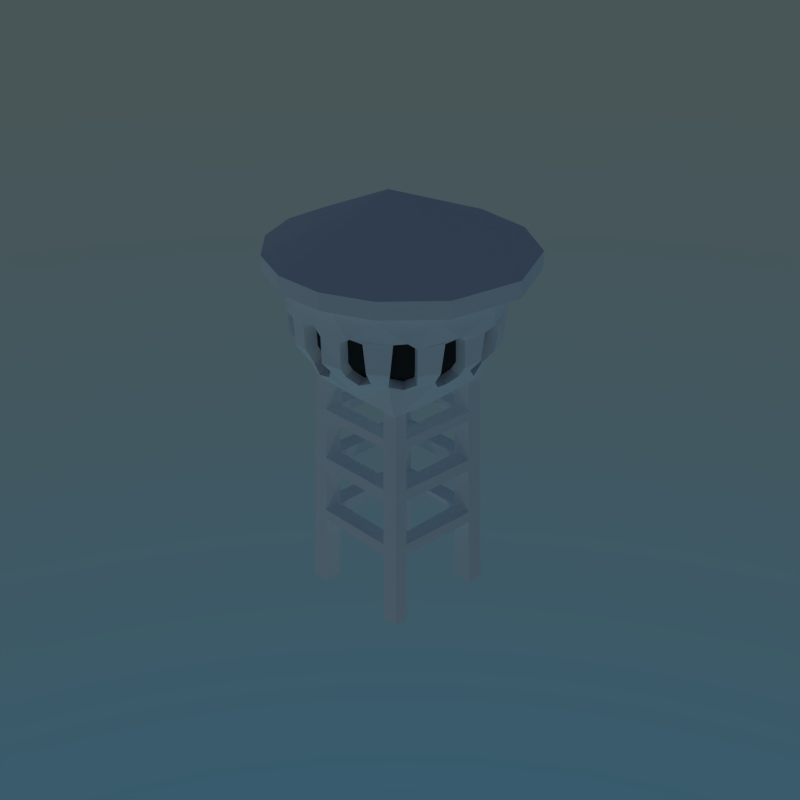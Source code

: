 # Source: wood_tower.blend  (saved by Blender 2.78.0; exported with 4.5.12 LTS)
import bpy
from mathutils import Matrix  # noqa: F401  (used for matrix-valued properties, if any)

bpy.ops.wm.read_factory_settings(use_empty=True)
scene = bpy.context.scene
scene.name = 'Glavna'

# ---- collections
col_collection_1 = bpy.data.collections.new('Collection 1'); scene.collection.children.link(col_collection_1)

# ---- materials (node trees are filled in below, after node groups)
mat_material_002 = bpy.data.materials.new('Material.002')
mat_material_002.alpha_threshold = 0.0
mat_material_002.use_transparent_shadow = False
mat_material_002.diffuse_color = (1.0, 1.0, 1.0, 1.0)
mat_material_002.specular_color = (1.0, 0.9126, 0.8993)
mat_material_002.roughness = 0.5
mat_material_002.specular_intensity = 0.0
mat_material = bpy.data.materials.new('Material')
mat_material.alpha_threshold = 0.0
mat_material.use_transparent_shadow = False
mat_material.diffuse_color = (0.03983, 0.03983, 0.03983, 1.0)
mat_material.roughness = 0.5
mat_material.specular_intensity = 0.0

# ---- material node trees

# ---- world
world_world = bpy.data.worlds.new('World'); scene.world = world_world
world_world.use_nodes = True; world_world.node_tree.nodes.clear()
_N = world_world.node_tree.nodes; _L = world_world.node_tree.links
n0 = _N.new('ShaderNodeOutputWorld'); n0.name = 'World Output'; n0.location = (300, 300)
n1 = _N.new('ShaderNodeBackground'); n1.name = 'Background'; n1.location = (10, 300)
n1.inputs[1].default_value = 0.5
n2 = _N.new('ShaderNodeTexSky'); n2.name = 'Sky Texture'; n2.location = (-180, 300)
n2.sky_type = 'HOSEK_WILKIE'
n2.sun_elevation = 1.571
_L.new(n1.outputs[0], n0.inputs[0])
_L.new(n2.outputs[0], n1.inputs[0])
n0.is_active_output = True
world_world.color = (0.05088, 0.05088, 0.05088)
world_world.use_sun_shadow = False
world_world.sun_shadow_jitter_overblur = 0.0
world_world.cycles.sampling_method = 'MANUAL'
world_world.cycles.sample_map_resolution = 256
world_world.light_settings.distance = 0.6

# ---- lights
light_point = bpy.data.lights.new('Point', 'POINT')
light_point.transmission_factor = 0.0
light_point.energy = 997.0
light_point.shadow_buffer_clip_start = 0.5
light_point.shadow_soft_size = 0.1
light_point.shadow_maximum_resolution = 0.006
light_point.use_absolute_resolution = True
light_point_001 = bpy.data.lights.new('Point.001', 'POINT')
light_point_001.transmission_factor = 0.0
light_point_001.energy = 997.0
light_point_001.shadow_buffer_clip_start = 0.5
light_point_001.shadow_soft_size = 0.1
light_point_001.shadow_maximum_resolution = 0.006
light_point_001.use_absolute_resolution = True
light_point_002 = bpy.data.lights.new('Point.002', 'POINT')
light_point_002.transmission_factor = 0.0
light_point_002.energy = 997.0
light_point_002.shadow_buffer_clip_start = 0.5
light_point_002.shadow_soft_size = 0.1
light_point_002.shadow_maximum_resolution = 0.006
light_point_002.use_absolute_resolution = True

# ---- meshes
me_plane_006 = bpy.data.meshes.new('Plane.006')
me_plane_006.from_pydata([(-1.809, -2.699, 7.727), (-0.9705, -2.562, 7.799), (1.11, -1.65, 7.703), (-1.745, -0.8277, 7.736), (0.1829, -2.073, 7.714), (-0.7155, -2.482, 7.795), (2.63, -0.9812, 7.768), (-2.14, 0.07473, 7.69), (-2.539, 1.0, 7.73), (-2.293, 1.078, 7.766), (-1.121, 1.659, 7.728), (1.017, 2.7, 7.806), (2.199, 0.01678, 7.658), (2.507, -0.6619, 7.731), (1.789, 0.912, 7.695), (1.122, 2.363, 7.785), (-0.2083, 2.112, 7.735), (-2.252, -2.108, 9.014), (-2.879, -0.6612, 8.797), (1.077, -2.963, 8.788), (-2.799, 0.7219, 8.761), (2.918, -1.273, 9.015), (-1.565, -3.266, 10.75), (-3.086, -2.105, 10.71), (-3.389, -1.047, 9.56), (-3.577, -0.5052, 10.77), (-3.542, -0.2282, 10.47), (-3.495, -0.9881, 10.6), (-2.92, 1.276, 9.016), (-0.586, -3.077, 9.088), (-3.062, -0.9908, 9.121), (2.109, -1.981, 8.77), (-0.5315, -3.606, 10.57), (-1.985, -2.962, 10.64), (-1.417, 2.754, 8.845), (0.8205, -3.072, 9.112), (-0.5876, -3.482, 9.573), (-3.538, -0.2029, 9.56), (-3.318, -0.1113, 9.161), (-1.533, 2.603, 8.947), (-0.09196, 2.984, 8.795), (0.2589, -3.156, 9.014), (2.879, 0.6612, 8.797), (1.644, -2.76, 9.165), (-2.925, 1.994, 9.562), (1.091, -3.453, 10.6), (-0.05749, -3.735, 10.71), (1.58, 2.546, 8.794), (0.9873, -3.375, 9.724), (0.2264, -3.572, 10.53), (-2.72, 2.483, 10.74), (-3.318, 1.272, 10.64), (-2.035, 2.378, 9.111), (1.548, -3.242, 10.78), (1.754, -3.085, 10.47), (-2.932, 2.101, 10.61), (2.252, 2.108, 9.014), (-3.264, 1.347, 9.59), (-0.2652, 3.509, 9.574), (2.448, -2.678, 10.5), (3.572, -0.8895, 10.74), (-2.445, 2.673, 10.51), (-0.8205, 3.072, 9.112), (-0.9863, 3.391, 9.642), (2.937, -2.104, 10.61), (2.035, -2.378, 9.111), (-3.572, 0.8895, 10.74), (-1.305, 3.479, 10.71), (-1.757, 3.194, 10.58), (-1.644, 2.76, 9.165), (3.319, -1.273, 10.64), (3.586, 0.8154, 10.73), (-1.012, 3.412, 10.46), (1.161, 2.982, 8.927), (3.538, 0.2029, 9.56), (3.265, -1.348, 9.581), (2.921, -1.99, 9.58), (3.611, 0.2874, 10.59), (0.05692, 3.737, 10.71), (1.566, 3.268, 10.75), (-0.2264, 3.572, 10.53), (0.5328, 3.61, 10.56), (0.586, 3.077, 9.088), (3.119, 1.774, 10.52), (3.383, 1.019, 10.48), (3.318, 0.1113, 9.161), (3.207, -0.441, 9.092), (3.578, -0.5756, 10.51), (3.082, 2.104, 10.71), (0.5879, 3.487, 9.567), (1.286, 3.281, 9.583), (2.583, 2.384, 9.566), (3.064, 0.9916, 9.121), (-0.3696, -3.624, 11.31), (-1.738, -3.196, 11.31), (-2.838, -2.278, 11.31), (-3.503, -1.008, 11.31), (-0.3081, 3.688, 11.31), (-3.632, 0.4199, 11.31), (-3.204, 1.788, 11.31), (1.058, -3.496, 11.31), (-2.01, 3.125, 11.31), (2.328, -2.83, 11.31), (3.247, -1.73, 11.31), (3.724, -0.002047, 11.31), (-2.557, -1.717, 8.752), (-1.555, -2.521, 8.794), (-3.088, -0.2857, 8.845), (-0.23, -2.867, 8.759), (-1.161, -2.982, 8.927), (1.417, -2.754, 8.845), (-2.706, -2.391, 10.63), (-2.542, 1.713, 9.022), (-2.813, -1.478, 9.116), (-1.317, -3.29, 10.48), (-3.119, -1.774, 10.52), (-3.085, -1.709, 9.56), (-2.109, 1.981, 8.77), (-1.077, 2.963, 8.788), (-2.596, -2.409, 9.56), (-3.573, 0.5755, 10.51), (-3.49, 0.5251, 9.56), (3.088, 0.2857, 8.845), (2.799, -0.7219, 8.761), (2.542, -1.719, 9.013), (-2.042, -2.888, 9.561), (-1.288, -3.28, 9.583), (-3.207, 0.441, 9.092), (-1.379, 2.724, 8.836), (-0.2589, 3.156, 9.014), (0.23, 2.867, 8.759), (-2.356, 2.63, 9.56), (0.4023, 3.031, 8.933), (2.557, 1.717, 8.752), (1.772, -3.068, 9.56), (0.2647, -3.517, 9.56), (-1.772, 3.068, 9.56), (2.72, -2.484, 10.74), (2.356, -2.63, 9.56), (1.317, 3.29, 10.48), (2.815, 1.479, 9.116), (3.387, 1.052, 9.555), (3.491, -0.5252, 9.56), (2.002, 2.982, 10.62), (2.736, 2.445, 10.55), (3.085, 1.709, 9.56), (2.043, 2.889, 9.56), (3.117, 2.06, 11.31), (1.467, 3.438, 11.31), (-1.965, -1.839, 9.103), (-2.512, -0.5762, 8.914), (0.9407, -2.585, 8.906), (-2.443, 0.6309, 8.883), (2.547, -1.11, 9.105), (-1.365, -2.849, 10.62), (-2.692, -1.836, 10.59), (-2.957, -0.9124, 9.58), (-3.122, -0.44, 10.64), (-3.091, -0.1982, 10.37), (-3.05, -0.8615, 10.49), (-2.548, 1.115, 9.106), (-0.511, -2.685, 9.169), (-2.672, -0.8638, 9.197), (1.841, -1.728, 8.891), (-0.4635, -3.146, 10.46), (-1.732, -2.584, 10.52), (-1.237, 2.405, 8.956), (0.7164, -2.681, 9.189), (-0.5124, -3.038, 9.592), (-3.087, -0.1762, 9.58), (-2.896, -0.09624, 9.232), (0.2263, -2.753, 9.103), (2.513, 0.578, 8.914), (1.435, -2.408, 9.236), (-2.552, 1.741, 9.582), (0.953, -3.012, 10.49), (-0.04978, -3.259, 10.59), (1.379, 2.223, 8.911), (0.8621, -2.945, 9.723), (0.198, -3.117, 10.42), (-2.373, 2.168, 10.61), (-2.895, 1.111, 10.52), (-1.776, 2.076, 9.189), (1.352, -2.829, 10.65), (1.531, -2.692, 10.38), (-2.558, 1.835, 10.5), (1.966, 1.841, 9.103), (-2.848, 1.177, 9.606), (-0.2311, 3.063, 9.592), (2.137, -2.336, 10.4), (3.118, -0.7754, 10.61), (-2.134, 2.334, 10.41), (-0.7157, 2.682, 9.189), (-0.8604, 2.96, 9.652), (2.563, -1.835, 10.5), (1.777, -2.074, 9.189), (-3.117, 0.7772, 10.61), (-1.139, 3.037, 10.58), (-1.533, 2.789, 10.47), (-1.434, 2.41, 9.236), (2.897, -1.11, 10.52), (3.13, 0.7126, 10.6), (-0.8831, 2.979, 10.37), (1.014, 2.603, 9.028), (3.088, 0.178, 9.58), (2.85, -1.176, 9.599), (2.55, -1.736, 9.598), (3.152, 0.2517, 10.48), (0.05007, 3.262, 10.59), (-0.1972, 3.118, 10.42), (0.4653, 3.152, 10.46), (0.5118, 2.686, 9.169), (2.722, 1.549, 10.41), (2.953, 0.8904, 10.38), (2.896, 0.09803, 9.232), (2.8, -0.384, 9.172), (3.123, -0.5014, 10.41), (2.691, 1.837, 10.59), (0.5134, 3.044, 9.586), (1.122, 2.864, 9.6), (2.254, 2.082, 9.586), (2.674, 0.8663, 9.197), (-2.231, -1.497, 8.875), (-1.357, -2.199, 8.912), (-2.695, -0.2485, 8.956), (-0.2004, -2.501, 8.881), (-1.013, -2.601, 9.028), (1.237, -2.403, 8.956), (-2.361, -2.086, 10.51), (-2.218, 1.495, 9.111), (-2.455, -1.289, 9.192), (-1.149, -2.871, 10.38), (-2.722, -1.547, 10.41), (-2.692, -1.491, 9.58), (-1.84, 1.729, 8.891), (-0.9399, 2.587, 8.906), (-2.265, -2.102, 9.58), (-3.118, 0.5032, 10.41), (-3.046, 0.4591, 9.58), (2.696, 0.2503, 8.956), (2.444, -0.6291, 8.883), (2.219, -1.5, 9.103), (-1.782, -2.519, 9.581), (-1.123, -2.861, 9.6), (-2.799, 0.3858, 9.172), (-0.2255, 2.755, 9.103), (0.2011, 2.503, 8.881), (-2.056, 2.296, 9.58), (2.232, 1.499, 8.875), (1.547, -2.677, 9.58), (0.2314, -3.069, 9.58), (-1.546, 2.678, 9.58), (2.374, -2.167, 10.61), (2.057, -2.295, 9.58), (1.15, 2.872, 10.38), (2.458, 1.292, 9.192), (2.956, 0.9191, 9.576), (3.047, -0.4574, 9.58), (1.748, 2.604, 10.51), (2.388, 2.135, 10.45), (2.693, 1.493, 9.58), (1.783, 2.522, 9.58), (0.4312, 2.212, 7.667), (-2.009, 1.118, 7.705), (-2.227, 0.4765, 7.666), (2.001, -1.041, 7.703), (-0.4748, -2.258, 7.663), (-1.1, -1.942, 7.66), (2.194, -0.4733, 7.668), (1.085, 1.98, 7.66), (-0.3885, -3.624, 11.85), (-1.757, -3.196, 11.85), (-2.857, -2.278, 11.85), (-3.522, -1.008, 11.85), (-0.3271, 3.688, 11.85), (-3.651, 0.4199, 11.85), (-3.223, 1.788, 11.85), (1.039, -3.496, 11.85), (-2.029, 3.125, 11.85), (2.309, -2.83, 11.85), (3.228, -1.73, 11.85), (3.705, -0.002047, 11.85), (3.098, 2.06, 11.85), (1.448, 3.438, 11.85), (-0.428, -4.364, 11.85), (-2.097, -3.843, 11.85), (-3.44, -2.722, 11.85), (-4.251, -1.172, 11.85), (-0.353, 4.557, 11.85), (-4.408, 0.5696, 11.85), (-3.887, 2.239, 11.85), (1.314, -4.208, 11.85), (-2.429, 3.87, 11.85), (2.863, -3.396, 11.85), (3.984, -2.053, 11.85), (4.566, 0.05478, 11.85), (3.826, 2.571, 11.85), (1.813, 4.252, 11.85), (-0.4486, -4.364, 12.43), (-2.118, -3.843, 12.43), (-3.461, -2.722, 12.43), (-4.272, -1.172, 12.43), (-0.3736, 4.557, 12.43), (-4.429, 0.5696, 12.43), (-3.907, 2.239, 12.43), (1.293, -4.208, 12.43), (-2.45, 3.87, 12.43), (2.843, -3.396, 12.43), (3.964, -2.053, 12.43), (4.546, 0.05478, 12.43), (3.806, 2.571, 12.43), (1.792, 4.252, 12.43), (-0.2924, -0.2603, 14.22), (-0.2924, -0.2603, 14.22), (-0.2924, -0.2603, 14.22), (-0.2924, -0.2603, 14.22), (-0.2924, -0.2603, 14.22), (-0.2924, -0.2603, 14.22), (-0.2924, -0.2603, 14.22), (-0.2924, -0.2603, 14.22), (-0.2924, -0.2603, 14.22), (-0.2924, -0.2603, 14.22), (-0.2924, -0.2603, 14.22), (-0.2924, -0.2603, 14.22), (-0.2924, -0.2603, 14.22), (-0.2924, -0.2603, 14.22), (-0.9421, -2.636, 6.604), (-0.4233, -2.388, 6.622), (2.63, -0.9168, 6.729), (-2.327, 0.4726, 6.555), (-2.595, 1.017, 6.545), (0.4665, 2.42, 6.653), (2.415, -0.483, 6.721), (1.002, 2.675, 6.672), (0.6873, 1.862, 6.661), (-2.118, 1.258, 6.562), (-1.834, 0.6793, 6.572), (2.164, -1.179, 6.713), (-0.6418, -1.824, 6.614), (-1.227, -2.104, 6.594), (1.911, -0.6686, 6.704), (1.282, 2.146, 6.682), (-0.9246, -2.479, 7.786), (-0.4149, -2.236, 7.804), (2.547, -0.8947, 7.842), (-2.285, 0.3989, 7.81), (-2.548, 0.9337, 7.801), (0.4207, 2.383, 7.767), (2.335, -0.4686, 7.835), (0.9471, 2.634, 7.786), (0.6377, 1.835, 7.775), (-2.08, 1.17, 7.818), (-1.8, 0.6019, 7.827), (2.089, -1.152, 7.826), (-0.6295, -1.682, 7.797), (-1.205, -1.956, 7.777), (1.84, -0.6509, 7.817), (1.222, 2.114, 7.796), (-0.9314, -2.642, 6.234), (-0.4113, -2.394, 6.253), (2.649, -0.9189, 6.36), (-2.32, 0.4736, 6.186), (-2.588, 1.019, 6.176), (0.4804, 2.425, 6.284), (2.433, -0.4841, 6.352), (1.017, 2.681, 6.303), (0.7018, 1.867, 6.292), (-2.11, 1.261, 6.193), (-1.825, 0.6808, 6.203), (2.182, -1.181, 6.344), (-0.6303, -1.828, 6.245), (-1.217, -2.108, 6.224), (1.928, -0.6702, 6.335), (1.298, 2.151, 6.313), (-0.9002, -2.702, 4.718), (-0.3684, -2.448, 4.737), (2.762, -0.9401, 4.847), (-2.32, 0.4839, 4.668), (-2.594, 1.042, 4.659), (0.5436, 2.48, 4.769), (2.541, -0.4955, 4.839), (1.093, 2.742, 4.788), (0.7699, 1.908, 4.777), (-2.106, 1.289, 4.676), (-1.814, 0.6957, 4.686), (2.284, -1.209, 4.83), (-0.5923, -1.87, 4.729), (-1.192, -2.157, 4.708), (2.024, -0.6858, 4.821), (1.379, 2.199, 4.798), (-0.8844, -2.702, 4.27), (-0.3527, -2.448, 4.289), (2.777, -0.9401, 4.399), (-2.304, 0.4839, 4.22), (-2.579, 1.042, 4.211), (0.5593, 2.48, 4.321), (2.556, -0.4955, 4.391), (1.109, 2.742, 4.34), (0.7856, 1.908, 4.329), (-2.09, 1.289, 4.228), (-1.798, 0.6957, 4.238), (2.299, -1.209, 4.382), (-0.5766, -1.87, 4.281), (-1.177, -2.157, 4.26), (2.04, -0.6858, 4.373), (1.395, 2.199, 4.35), (-0.8486, -2.766, 2.577), (-0.3042, -2.507, 2.596), (2.9, -0.9629, 2.709), (-2.302, 0.4948, 2.526), (-2.583, 1.066, 2.516), (0.6294, 2.538, 2.629), (2.674, -0.5078, 2.701), (1.192, 2.806, 2.649), (0.8611, 1.953, 2.637), (-2.083, 1.319, 2.534), (-1.784, 0.7117, 2.544), (2.411, -1.238, 2.692), (-0.5334, -1.915, 2.588), (-1.148, -2.208, 2.567), (2.145, -0.7026, 2.682), (1.485, 2.25, 2.659), (-0.8336, -2.766, 2.15), (-0.2892, -2.507, 2.169), (2.915, -0.9629, 2.282), (-2.287, 0.4948, 2.099), (-2.568, 1.066, 2.089), (0.6444, 2.538, 2.202), (2.689, -0.5078, 2.274), (1.207, 2.806, 2.222), (0.8761, 1.953, 2.21), (-2.068, 1.319, 2.107), (-1.769, 0.7117, 2.117), (2.426, -1.238, 2.265), (-0.5184, -1.915, 2.161), (-1.133, -2.208, 2.14), (2.16, -0.7026, 2.255), (1.5, 2.25, 2.232), (-0.7832, -2.882, -0.4878), (-0.2162, -2.612, -0.4679), (3.121, -1.004, -0.3507), (-2.297, 0.5145, -0.541), (-2.589, 1.109, -0.5512), (0.756, 2.642, -0.4338), (2.885, -0.5297, -0.359), (1.342, 2.922, -0.4132), (0.9973, 2.033, -0.4253), (-2.068, 1.372, -0.5329), (-1.758, 0.7404, -0.522), (2.611, -1.29, -0.3686), (-0.455, -1.995, -0.4763), (-1.095, -2.3, -0.4988), (2.334, -0.7325, -0.3783), (1.647, 2.343, -0.4025)], [(132, 40), (128, 39)], [(1, 109, 5), (3, 17, 1), (109, 108, 5), (8, 18, 7), (17, 106, 1), (105, 3, 7), (9, 20, 8), (109, 29, 108), (18, 8, 107), (10, 28, 9), (2, 21, 6), (30, 113, 18), (38, 20, 127), (10, 117, 28), (6, 123, 13), (126, 114, 32), (114, 22, 32), (24, 115, 116), (13, 42, 12), (119, 33, 125), (73, 130, 11), (21, 2, 31), (109, 126, 29), (121, 120, 37), (15, 73, 11), (14, 56, 15), (73, 82, 130), (85, 123, 86), (56, 47, 15), (140, 42, 92), (54, 59, 138), (135, 49, 45), (112, 57, 28), (135, 48, 35), (136, 61, 131), (49, 46, 45), (55, 51, 57), (76, 75, 21), (58, 80, 72), (142, 87, 77), (58, 63, 62), (112, 44, 57), (80, 78, 72), (90, 139, 89), (141, 84, 83), (139, 79, 81), (73, 90, 82), (141, 83, 145), (76, 70, 75), (144, 143, 146), (84, 71, 83), (147, 148, 101), (95, 100, 96), (98, 100, 99), (147, 103, 104), (108, 4, 5), (3, 105, 17), (113, 105, 7), (113, 7, 18), (1, 106, 109), (125, 17, 119), (38, 107, 8), (19, 2, 4), (8, 20, 38), (4, 41, 35), (108, 41, 4), (118, 10, 16), (20, 9, 28), (28, 117, 112), (43, 31, 2), (19, 110, 2), (43, 2, 110), (35, 19, 4), (27, 115, 24), (117, 10, 69), (111, 33, 119), (126, 32, 36), (130, 16, 11), (29, 126, 36), (115, 27, 25), (120, 25, 26), (117, 69, 52), (118, 34, 10), (69, 10, 34), (62, 118, 16), (123, 6, 21), (21, 31, 124), (31, 43, 65), (120, 26, 37), (16, 129, 62), (130, 129, 16), (85, 122, 13), (122, 42, 13), (13, 123, 85), (15, 47, 73), (14, 133, 56), (133, 12, 140), (12, 133, 14), (12, 42, 140), (54, 138, 134), (35, 41, 135), (135, 45, 48), (146, 56, 47), (50, 51, 55), (68, 61, 136), (76, 21, 124), (53, 59, 54), (67, 61, 68), (55, 57, 44), (58, 72, 63), (62, 129, 58), (142, 77, 74), (137, 70, 64), (139, 81, 89), (87, 71, 77), (72, 78, 67), (64, 70, 76), (69, 131, 52), (88, 143, 144), (82, 90, 89), (144, 146, 91), (93, 100, 94), (101, 99, 100), (100, 102, 147), (148, 97, 101), (101, 100, 147), (95, 94, 100), (98, 96, 100), (102, 103, 147), (142, 85, 86), (92, 145, 140), (38, 121, 37), (116, 30, 24), (138, 43, 134), (116, 232, 233), (70, 190, 200), (117, 182, 234), (112, 174, 44), (129, 188, 58), (114, 154, 22), (64, 252, 137), (31, 195, 163), (111, 155, 23), (75, 200, 205), (110, 173, 43), (27, 157, 25), (74, 207, 204), (124, 206, 76), (36, 164, 168), (26, 157, 158), (109, 243, 126), (24, 159, 27), (76, 194, 64), (29, 168, 161), (115, 155, 232), (31, 241, 124), (32, 176, 164), (121, 237, 120), (81, 208, 210), (80, 208, 78), (57, 181, 187), (42, 239, 172), (34, 199, 69), (131, 191, 247), (142, 216, 87), (62, 235, 118), (135, 179, 49), (35, 178, 167), (123, 153, 240), (17, 222, 149), (49, 176, 46), (120, 196, 66), (44, 185, 55), (28, 187, 160), (130, 245, 129), (61, 180, 191), (108, 161, 225), (33, 154, 165), (85, 204, 214), (130, 211, 246), (126, 231, 114), (106, 226, 109), (73, 219, 90), (86, 257, 142), (133, 255, 248), (106, 242, 223), (47, 261, 146), (92, 256, 141), (51, 196, 181), (21, 205, 153), (18, 224, 150), (140, 260, 255), (59, 252, 189), (145, 212, 260), (69, 251, 136), (56, 248, 186), (77, 201, 207), (52, 247, 182), (144, 217, 88), (127, 238, 121), (141, 213, 84), (38, 169, 170), (42, 221, 92), (84, 201, 71), (108, 171, 41), (45, 183, 175), (113, 233, 230), (123, 215, 86), (47, 203, 73), (105, 230, 222), (30, 156, 24), (122, 214, 239), (18, 162, 30), (43, 249, 134), (134, 184, 54), (65, 253, 195), (138, 189, 253), (20, 244, 127), (48, 175, 178), (20, 160, 152), (90, 254, 139), (117, 229, 112), (107, 170, 224), (91, 259, 144), (55, 180, 50), (35, 151, 19), (82, 218, 211), (62, 193, 192), (136, 198, 68), (146, 258, 261), (110, 151, 227), (58, 209, 80), (56, 220, 186), (119, 228, 111), (83, 217, 212), (54, 183, 53), (125, 165, 242), (87, 190, 60), (41, 250, 135), (17, 236, 119), (68, 197, 67), (37, 158, 169), (72, 197, 202), (63, 202, 193), (89, 210, 218), (34, 235, 166), (232, 228, 236), (179, 250, 168), (242, 231, 243), (158, 159, 156), (181, 237, 187), (247, 174, 182), (178, 249, 167), (253, 206, 195), (213, 256, 204), (216, 257, 205), (218, 209, 188), (260, 220, 255), (192, 193, 199), (261, 258, 254), (3, 264, 7), (2, 266, 4), (14, 268, 12), (263, 262, 10), (268, 262, 264), (125, 106, 17), (146, 91, 56), (69, 136, 131), (142, 74, 85), (92, 141, 145), (38, 127, 121), (116, 113, 30), (138, 65, 43), (116, 115, 232), (70, 60, 190), (117, 52, 182), (112, 229, 174), (129, 245, 188), (114, 231, 154), (64, 194, 252), (31, 65, 195), (111, 228, 155), (75, 70, 200), (110, 227, 173), (27, 159, 157), (74, 77, 207), (124, 241, 206), (36, 32, 164), (26, 25, 157), (109, 226, 243), (24, 156, 159), (76, 206, 194), (29, 36, 168), (115, 23, 155), (31, 163, 241), (32, 46, 176), (121, 238, 237), (81, 78, 208), (80, 209, 208), (57, 51, 181), (42, 122, 239), (34, 166, 199), (131, 61, 191), (142, 257, 216), (62, 192, 235), (135, 250, 179), (35, 48, 178), (123, 21, 153), (17, 105, 222), (49, 179, 176), (120, 237, 196), (44, 174, 185), (28, 57, 187), (130, 246, 245), (61, 50, 180), (108, 29, 161), (33, 22, 154), (85, 74, 204), (130, 82, 211), (126, 243, 231), (106, 223, 226), (73, 203, 219), (86, 215, 257), (133, 140, 255), (106, 125, 242), (47, 177, 261), (92, 221, 256), (51, 66, 196), (21, 75, 205), (18, 107, 224), (140, 145, 260), (59, 137, 252), (145, 83, 212), (69, 199, 251), (56, 133, 248), (77, 71, 201), (52, 131, 247), (144, 259, 217), (127, 244, 238), (141, 256, 213), (38, 37, 169), (42, 172, 221), (84, 213, 201), (108, 225, 171), (45, 53, 183), (113, 116, 233), (123, 240, 215), (47, 177, 203), (105, 113, 230), (30, 162, 156), (122, 85, 214), (18, 150, 162), (43, 173, 249), (134, 249, 184), (65, 138, 253), (138, 59, 189), (20, 152, 244), (48, 45, 175), (20, 28, 160), (90, 219, 254), (117, 234, 229), (107, 38, 170), (91, 220, 259), (55, 185, 180), (35, 167, 151), (82, 89, 218), (62, 63, 193), (136, 251, 198), (146, 143, 258), (110, 19, 151), (58, 188, 209), (56, 91, 220), (119, 236, 228), (83, 88, 217), (54, 184, 183), (125, 33, 165), (87, 216, 190), (41, 171, 250), (17, 149, 236), (68, 198, 197), (37, 26, 158), (72, 67, 197), (63, 72, 202), (89, 81, 210), (34, 118, 235), (236, 149, 230), (222, 230, 149), (233, 232, 236), (155, 228, 232), (236, 230, 233), (225, 161, 171), (168, 164, 179), (176, 179, 164), (250, 171, 161), (161, 168, 250), (226, 223, 242), (242, 165, 231), (154, 231, 165), (243, 226, 242), (162, 150, 224), (224, 170, 162), (169, 158, 156), (157, 159, 158), (156, 162, 169), (170, 169, 162), (244, 152, 160), (160, 187, 244), (181, 196, 237), (237, 238, 187), (244, 187, 238), (229, 234, 182), (247, 191, 174), (229, 182, 174), (185, 174, 191), (191, 180, 185), (151, 173, 227), (178, 175, 184), (183, 184, 175), (249, 173, 167), (151, 167, 173), (178, 184, 249), (241, 163, 195), (253, 189, 206), (241, 195, 206), (194, 206, 189), (189, 252, 194), (172, 239, 221), (204, 207, 213), (239, 214, 221), (256, 221, 204), (201, 213, 207), (214, 204, 221), (240, 153, 215), (205, 200, 216), (190, 216, 200), (257, 215, 205), (153, 205, 215), (188, 245, 211), (246, 211, 245), (218, 210, 209), (208, 209, 210), (188, 211, 218), (186, 248, 255), (260, 212, 220), (186, 255, 220), (259, 220, 212), (212, 217, 259), (197, 198, 202), (251, 199, 193), (166, 235, 199), (193, 202, 251), (235, 192, 199), (198, 251, 202), (219, 203, 261), (177, 261, 203), (254, 219, 261), (8, 7, 264), (3, 1, 267), (267, 264, 3), (5, 4, 266), (2, 6, 265), (265, 266, 2), (13, 12, 268), (14, 15, 269), (269, 268, 14), (16, 10, 262), (9, 263, 10), (262, 11, 16), (264, 267, 266), (266, 265, 268), (268, 269, 262), (262, 263, 264), (264, 266, 268), (95, 115, 23), (25, 96, 98), (98, 25, 120), (50, 101, 99), (97, 101, 67), (148, 81, 79), (79, 254, 258), (147, 148, 143), (71, 147, 83), (60, 104, 87), (102, 137, 59), (100, 53, 45), (33, 22, 94), (95, 96, 115), (25, 115, 96), (120, 66, 98), (99, 98, 66), (66, 51, 99), (50, 61, 101), (67, 101, 61), (99, 51, 50), (67, 78, 97), (81, 97, 78), (148, 97, 81), (258, 143, 79), (79, 139, 254), (79, 143, 148), (88, 147, 143), (88, 83, 147), (71, 104, 147), (60, 70, 103), (103, 104, 60), (71, 87, 104), (59, 53, 102), (102, 103, 137), (53, 100, 102), (103, 70, 137), (45, 46, 100), (93, 100, 46), (94, 95, 33), (23, 111, 95), (22, 32, 93), (111, 33, 95), (93, 94, 22), (32, 46, 93), (101, 97, 274, 278), (98, 96, 273, 275), (95, 94, 271, 272), (102, 100, 277, 279), (96, 95, 272, 273), (104, 103, 280, 281), (103, 102, 279, 280), (94, 93, 270, 271), (147, 104, 281, 282), (100, 93, 270, 277), (148, 147, 282, 283), (98, 99, 276, 275), (97, 148, 283, 274), (99, 101, 278, 276), (272, 271, 285, 286), (283, 282, 296, 297), (273, 272, 286, 287), (274, 283, 297, 288), (275, 276, 290, 289), (278, 274, 288, 292), (276, 278, 292, 290), (281, 280, 294, 295), (275, 273, 287, 289), (271, 270, 284, 285), (279, 277, 291, 293), (277, 270, 284, 291), (280, 279, 293, 294), (282, 281, 295, 296), (288, 297, 311, 302), (289, 290, 304, 303), (292, 288, 302, 306), (290, 292, 306, 304), (295, 294, 308, 309), (289, 287, 301, 303), (285, 284, 298, 299), (293, 291, 305, 307), (291, 284, 298, 305), (294, 293, 307, 308), (296, 295, 309, 310), (286, 285, 299, 300), (297, 296, 310, 311), (287, 286, 300, 301), (306, 304, 316, 317), (312, 325, 318, 319, 320, 322, 321, 323, 324, 317, 316, 315, 314, 313), (308, 309, 322, 320), (303, 301, 314, 315), (299, 298, 325, 312), (305, 307, 319, 318), (298, 305, 318, 325), (307, 308, 320, 319), (309, 310, 321, 322), (300, 299, 312, 313), (310, 311, 323, 321), (301, 300, 313, 314), (311, 302, 324, 323), (304, 303, 315, 316), (302, 306, 317, 324), (15, 11, 262, 269), (13, 268, 265, 6), (1, 5, 266, 267), (8, 264, 263, 9), (340, 337, 353, 356), (338, 327, 343, 354), (327, 326, 342, 343), (341, 334, 350, 357), (340, 332, 348, 356), (332, 328, 344, 348), (336, 329, 345, 352), (330, 329, 345, 346), (334, 331, 347, 350), (333, 331, 347, 349), (330, 335, 351, 346), (326, 339, 355, 342), (336, 335, 351, 352), (328, 337, 353, 344), (339, 338, 354, 355), (333, 341, 357, 349), (359, 369, 372, 370), (327, 337, 369, 359), (326, 327, 359, 358), (364, 373, 366, 372), (332, 341, 373, 364), (328, 332, 364, 360), (361, 371, 370, 368), (329, 330, 362, 361), (363, 367, 368, 366), (331, 333, 365, 363), (335, 330, 362, 367), (339, 326, 358, 371), (331, 335, 367, 363), (337, 328, 360, 369), (329, 339, 371, 361), (341, 333, 365, 373), (363, 365, 381, 379), (367, 362, 378, 383), (371, 358, 374, 387), (367, 368, 384, 383), (369, 360, 376, 385), (370, 371, 387, 386), (373, 365, 381, 389), (369, 372, 388, 385), (359, 370, 386, 375), (358, 359, 375, 374), (366, 373, 389, 382), (364, 372, 388, 380), (360, 364, 380, 376), (361, 368, 384, 377), (361, 362, 378, 377), (363, 366, 382, 379), (396, 405, 398, 404), (376, 380, 396, 392), (393, 403, 402, 400), (377, 378, 394, 393), (395, 399, 400, 398), (379, 381, 397, 395), (383, 378, 394, 399), (387, 374, 390, 403), (379, 383, 399, 395), (385, 376, 392, 401), (377, 387, 403, 393), (389, 381, 397, 405), (391, 401, 404, 402), (375, 385, 401, 391), (374, 375, 391, 390), (380, 389, 405, 396), (402, 403, 419, 418), (405, 397, 413, 421), (401, 404, 420, 417), (391, 402, 418, 407), (390, 391, 407, 406), (398, 405, 421, 414), (396, 404, 420, 412), (392, 396, 412, 408), (393, 400, 416, 409), (393, 394, 410, 409), (395, 398, 414, 411), (395, 397, 413, 411), (399, 394, 410, 415), (403, 390, 406, 419), (399, 400, 416, 415), (401, 392, 408, 417), (415, 410, 426, 431), (419, 406, 422, 435), (427, 431, 432, 430), (417, 408, 424, 433), (425, 435, 434, 432), (421, 413, 429, 437), (423, 433, 436, 434), (407, 417, 433, 423), (406, 407, 423, 422), (428, 437, 430, 436), (412, 421, 437, 428), (408, 412, 428, 424), (409, 419, 435, 425), (409, 410, 426, 425), (411, 415, 431, 427), (411, 413, 429, 427), (424, 428, 444, 440), (425, 432, 448, 441), (425, 426, 442, 441), (427, 430, 446, 443), (427, 429, 445, 443), (431, 426, 442, 447), (435, 422, 438, 451), (431, 432, 448, 447), (433, 424, 440, 449), (434, 435, 451, 450), (437, 429, 445, 453), (433, 436, 452, 449), (423, 434, 450, 439), (422, 423, 439, 438), (430, 437, 453, 446), (428, 436, 452, 444), (372, 366, 334, 340), (340, 334, 341, 332), (366, 368, 336, 334), (334, 336, 335, 331), (368, 370, 338, 336), (336, 338, 339, 329), (370, 372, 340, 338), (338, 340, 337, 327), (402, 404, 388, 386), (386, 388, 385, 375), (404, 398, 382, 388), (388, 382, 389, 380), (398, 400, 384, 382), (382, 384, 383, 379), (400, 402, 386, 384), (384, 386, 387, 377), (432, 434, 418, 416), (416, 418, 419, 409), (434, 436, 420, 418), (418, 420, 417, 407), (436, 430, 414, 420), (420, 414, 421, 412), (430, 432, 416, 414), (414, 416, 415, 411)])
me_plane_006.polygons.foreach_set('material_index', [0, 0, 0, 0, 0, 0, 0, 0, 0, 0, 0, 0, 0, 0, 0, 0, 0, 0, 0, 0, 0, 0, 0, 0, 0, 0, 0, 0, 0, 0, 0, 0, 0, 0, 0, 0, 0, 0, 0, 0, 0, 0, 0, 0, 0, 0, 0, 0, 0, 0, 0, 0, 0, 0, 0, 0, 0, 0, 0, 0, 0, 0, 0, 0, 0, 0, 0, 0, 0, 0, 0, 0, 0, 0, 0, 0, 0, 0, 0, 0, 0, 0, 0, 0, 0, 0, 0, 0, 0, 0, 0, 0, 0, 0, 0, 0, 0, 0, 0, 0, 0, 0, 0, 0, 0, 0, 0, 0, 0, 0, 0, 0, 0, 0, 0, 0, 0, 0, 0, 0, 0, 0, 0, 0, 0, 0, 0, 0, 0, 0, 0, 0, 0, 0, 0, 0, 0, 0, 0, 0, 0, 0, 0, 0, 0, 0, 0, 0, 0, 0, 0, 0, 0, 0, 0, 0, 0, 0, 0, 0, 0, 0, 0, 0, 0, 0, 0, 0, 0, 0, 0, 0, 0, 0, 0, 0, 0, 0, 0, 0, 0, 0, 0, 0, 0, 0, 0, 0, 0, 0, 0, 0, 0, 0, 0, 0, 0, 0, 0, 0, 0, 0, 0, 0, 0, 0, 0, 0, 0, 0, 0, 0, 0, 0, 0, 0, 0, 0, 0, 0, 0, 0, 0, 0, 0, 0, 0, 0, 0, 0, 0, 0, 0, 0, 0, 0, 0, 0, 0, 0, 0, 0, 0, 0, 0, 0, 1, 1, 1, 1, 1, 1, 1, 1, 1, 1, 1, 1, 1, 1, 0, 0, 0, 0, 0, 0, 0, 0, 0, 0, 0, 0, 0, 0, 0, 0, 0, 0, 0, 0, 0, 0, 0, 0, 0, 0, 0, 0, 0, 0, 0, 0, 0, 0, 0, 0, 0, 0, 0, 0, 0, 0, 0, 0, 0, 0, 0, 0, 0, 0, 0, 0, 0, 0, 0, 0, 0, 0, 0, 0, 0, 0, 0, 0, 0, 0, 0, 0, 0, 0, 0, 0, 0, 0, 0, 0, 0, 0, 0, 0, 0, 0, 0, 0, 0, 0, 0, 0, 0, 0, 0, 0, 0, 0, 0, 0, 0, 0, 0, 0, 0, 0, 0, 0, 0, 0, 0, 0, 0, 0, 0, 0, 0, 0, 0, 0, 0, 0, 0, 0, 0, 0, 0, 0, 0, 1, 1, 1, 1, 1, 1, 1, 1, 1, 1, 1, 1, 1, 1, 1, 1, 1, 1, 1, 1, 1, 1, 1, 1, 1, 1, 1, 1, 1, 1, 1, 1, 1, 1, 1, 1, 1, 1, 1, 1, 1, 1, 1, 1, 1, 1, 1, 1, 1, 1, 1, 1, 1, 1, 1, 1, 1, 1, 1, 1, 1, 1, 1, 1, 1, 1, 1, 1, 1, 1, 1, 0, 0, 0, 0, 0, 0, 0, 0, 0, 0, 0, 0, 0, 0, 0, 0, 0, 0, 0, 0, 0, 0, 0, 0, 0, 0, 0, 0, 0, 0, 0, 0, 0, 0, 0, 0, 0, 0, 0, 0, 0, 0, 0, 0, 0, 0, 0, 0, 0, 0, 0, 0, 0, 0, 0, 0, 0, 0, 0, 0, 0, 0, 0, 0, 0, 0, 0, 0, 0, 0, 0, 0, 0, 0, 0, 0, 0, 0, 0, 0, 0, 0, 0, 0, 0, 0, 0, 0, 0, 0, 0, 0, 0, 0, 0, 0, 0, 0, 0, 0, 0, 0, 0, 0, 0, 0, 0, 0, 0, 0, 0, 0, 0, 0, 0, 0, 0, 0, 0, 0, 0, 0, 0, 0, 0, 0, 0, 0, 0, 0, 0, 0, 0, 0, 0, 0, 0, 0, 0, 0, 0, 0, 0, 0, 0, 0, 0, 0, 0, 0, 0, 0, 0, 0, 0, 0, 0, 0, 0, 0, 0, 0, 0, 0, 0, 0, 0, 0, 0, 0, 0, 0, 0, 0, 0, 0, 0, 0, 0, 0, 0, 0, 0, 0, 0, 0, 0, 0, 0, 0, 0, 0, 0, 0, 0, 0, 0, 0, 0, 0, 0, 0, 0, 0, 0, 0, 0, 0, 0, 0, 0, 0, 0, 0, 0, 0, 0, 0, 0, 0, 0, 0, 0, 0, 0, 0, 0, 0, 0, 0, 0, 0, 0, 0, 0, 0, 0, 0, 0, 0, 0, 0, 0, 0, 0, 0, 0, 0, 0, 0, 0, 0, 0, 0, 0, 0, 0, 0, 0])
_uv = me_plane_006.uv_layers.new(name='UVMap')
_uv.uv.foreach_set('vector', [0.8105, 0.593, 0.8435, 0.6859, 0.8815, 0.5942, 0.7402, 0.5931, 0.7791, 0.6926, 0.8105, 0.593, 0.8435, 0.6859, 0.8854, 0.6731, 0.8815, 0.5942, 0.6415, 0.5938, 0.7032, 0.676, 0.6844, 0.5892, 0.7791, 0.6926, 0.8173, 0.6758, 0.8105, 0.593, 0.7559, 0.6726, 0.7402, 0.5931, 0.6844, 0.5892, 0.5984, 0.598, 0.6344, 0.6732, 0.6415, 0.5938, 0.8435, 0.6859, 0.8698, 0.6983, 0.8854, 0.6731, 0.7032, 0.676, 0.6415, 0.5938, 0.684, 0.6797, 0.5285, 0.5932, 0.6114, 0.6928, 0.5984, 0.598, 0.07612, 0.5932, 0.1591, 0.6927, 0.1461, 0.598, 0.7158, 0.7008, 0.7404, 0.7004, 0.7032, 0.676, 0.6756, 0.7038, 0.6344, 0.6732, 0.6511, 0.6986, 0.5285, 0.5932, 0.5622, 0.674, 0.6114, 0.6928, 0.1461, 0.598, 0.182, 0.6732, 0.1891, 0.5938, 0.8431, 0.7361, 0.8421, 0.8045, 0.8759, 0.8115, 0.8421, 0.8045, 0.8326, 0.8254, 0.8759, 0.8115, 0.7139, 0.7344, 0.7452, 0.8075, 0.7436, 0.7344, 0.1891, 0.5938, 0.2509, 0.676, 0.232, 0.5892, 0.7785, 0.7344, 0.8119, 0.8168, 0.8083, 0.7344, 0.3911, 0.6859, 0.433, 0.6731, 0.4291, 0.5942, 0.1591, 0.6927, 0.07612, 0.5932, 0.1098, 0.674, 0.8435, 0.6859, 0.8431, 0.7361, 0.8698, 0.6983, 0.6492, 0.7344, 0.6477, 0.807, 0.679, 0.7344, 0.3582, 0.593, 0.3911, 0.6859, 0.4291, 0.5942, 0.2878, 0.5931, 0.3267, 0.6926, 0.3582, 0.593, 0.3911, 0.6859, 0.4175, 0.6983, 0.433, 0.6731, 0.2232, 0.7038, 0.182, 0.6732, 0.1987, 0.6986, 0.3267, 0.6926, 0.3646, 0.6757, 0.3582, 0.593, 0.288, 0.7004, 0.2509, 0.676, 0.2634, 0.7007, 0.06661, 0.8041, 0.09884, 0.8064, 0.09737, 0.7344, 0.003, 0.7344, 0.001295, 0.8083, 0.03627, 0.814, 0.5854, 0.6932, 0.6144, 0.7367, 0.6114, 0.6928, 0.003, 0.7344, 0.03316, 0.7469, 0.02976, 0.7001, 0.52, 0.7344, 0.5512, 0.8067, 0.5497, 0.7344, 0.906, 0.8083, 0.8947, 0.8226, 0.941, 0.814, 0.5812, 0.8149, 0.618, 0.8169, 0.6144, 0.7367, 0.1322, 0.7359, 0.162, 0.736, 0.1591, 0.6927, 0.4554, 0.7354, 0.4537, 0.8083, 0.4861, 0.8035, 0.1969, 0.7344, 0.1954, 0.8068, 0.2298, 0.813, 0.4554, 0.7354, 0.4853, 0.7407, 0.4821, 0.7001, 0.5854, 0.6932, 0.5846, 0.7345, 0.6144, 0.7367, 0.4537, 0.8083, 0.4424, 0.8225, 0.4861, 0.8035, 0.3908, 0.7361, 0.3897, 0.8045, 0.4205, 0.7349, 0.2617, 0.734, 0.2605, 0.8045, 0.2928, 0.8075, 0.3897, 0.8045, 0.3802, 0.8253, 0.4235, 0.8112, 0.3911, 0.6859, 0.3908, 0.7361, 0.4175, 0.6983, 0.2617, 0.734, 0.2928, 0.8075, 0.2912, 0.7344, 0.1322, 0.7359, 0.1656, 0.8169, 0.162, 0.736, 0.3234, 0.8102, 0.3594, 0.8155, 0.3559, 0.7344, 0.2605, 0.8045, 0.2506, 0.824, 0.2928, 0.8075, 0.3522, 0.2591, 0.4558, 0.1794, 0.6275, 0.2961, 0.6189, 0.8519, 0.3466, 0.8625, 0.6726, 0.7345, 0.691, 0.5931, 0.3466, 0.8625, 0.678, 0.4501, 0.3522, 0.2591, 0.2667, 0.6095, 0.2818, 0.4304, 0.8854, 0.6731, 0.9243, 0.594, 0.8815, 0.5942, 0.7402, 0.5931, 0.7559, 0.6726, 0.7791, 0.6926, 0.7404, 0.7004, 0.7559, 0.6726, 0.6844, 0.5892, 0.7404, 0.7004, 0.6844, 0.5892, 0.7032, 0.676, 0.8105, 0.593, 0.8173, 0.6758, 0.8435, 0.6859, 0.8083, 0.7344, 0.7791, 0.6926, 0.7785, 0.7344, 0.6756, 0.7038, 0.684, 0.6797, 0.6415, 0.5938, 0.04239, 0.6753, 0.07612, 0.5932, 0.01958, 0.594, 0.6415, 0.5938, 0.6344, 0.6732, 0.6756, 0.7038, 0.01958, 0.594, 0.003969, 0.6926, 0.02976, 0.7001, 0.8854, 0.6731, 0.9087, 0.6926, 0.9243, 0.594, 0.4948, 0.6753, 0.5285, 0.5932, 0.472, 0.594, 0.6344, 0.6732, 0.5984, 0.598, 0.6114, 0.6928, 0.6114, 0.6928, 0.5622, 0.674, 0.5854, 0.6932, 0.06952, 0.7042, 0.1098, 0.674, 0.07612, 0.5932, 0.04239, 0.6753, 0.06062, 0.6796, 0.07612, 0.5932, 0.06952, 0.7042, 0.07612, 0.5932, 0.06062, 0.6796, 0.02976, 0.7001, 0.04239, 0.6753, 0.01958, 0.594, 0.7104, 0.8138, 0.7452, 0.8075, 0.7139, 0.7344, 0.5622, 0.674, 0.5285, 0.5932, 0.5219, 0.7042, 0.775, 0.8162, 0.8119, 0.8168, 0.7785, 0.7344, 0.8431, 0.7361, 0.8759, 0.8115, 0.8729, 0.7354, 0.433, 0.6731, 0.472, 0.594, 0.4291, 0.5942, 0.8698, 0.6983, 0.8431, 0.7361, 0.8729, 0.7354, 0.7452, 0.8075, 0.7104, 0.8138, 0.6909, 0.8271, 0.6477, 0.807, 0.6909, 0.8271, 0.68, 0.8039, 0.5622, 0.674, 0.5219, 0.7042, 0.5465, 0.7001, 0.4948, 0.6753, 0.513, 0.6796, 0.5285, 0.5932, 0.5219, 0.7042, 0.5285, 0.5932, 0.513, 0.6796, 0.4821, 0.7001, 0.4948, 0.6753, 0.472, 0.594, 0.182, 0.6732, 0.1461, 0.598, 0.1591, 0.6927, 0.1591, 0.6927, 0.1098, 0.674, 0.1327, 0.6925, 0.1098, 0.674, 0.06952, 0.7042, 0.09413, 0.7001, 0.6477, 0.807, 0.68, 0.8039, 0.679, 0.7344, 0.472, 0.594, 0.4563, 0.6926, 0.4821, 0.7001, 0.433, 0.6731, 0.4563, 0.6926, 0.472, 0.594, 0.2232, 0.7038, 0.2317, 0.6797, 0.1891, 0.5938, 0.2317, 0.6797, 0.2509, 0.676, 0.1891, 0.5938, 0.1891, 0.5938, 0.182, 0.6732, 0.2232, 0.7038, 0.3582, 0.593, 0.3646, 0.6757, 0.3911, 0.6859, 0.2878, 0.5931, 0.3035, 0.6726, 0.3267, 0.6926, 0.3035, 0.6726, 0.232, 0.5892, 0.288, 0.7004, 0.232, 0.5892, 0.3035, 0.6726, 0.2878, 0.5931, 0.232, 0.5892, 0.2509, 0.676, 0.288, 0.7004, 0.06661, 0.8041, 0.09737, 0.7344, 0.0676, 0.7344, 0.02976, 0.7001, 0.003969, 0.6926, 0.003, 0.7344, 0.003, 0.7344, 0.03627, 0.814, 0.03316, 0.7469, 0.3559, 0.7344, 0.3267, 0.6926, 0.3646, 0.6757, 0.5642, 0.8243, 0.618, 0.8169, 0.5812, 0.8149, 0.517, 0.8122, 0.5512, 0.8067, 0.52, 0.7344, 0.1322, 0.7359, 0.1591, 0.6927, 0.1327, 0.6925, 0.05634, 0.8278, 0.09884, 0.8064, 0.06661, 0.8041, 0.4962, 0.8222, 0.5512, 0.8067, 0.517, 0.8122, 0.5812, 0.8149, 0.6144, 0.7367, 0.5846, 0.7345, 0.4554, 0.7354, 0.4861, 0.8035, 0.4853, 0.7407, 0.4821, 0.7001, 0.4563, 0.6926, 0.4554, 0.7354, 0.1969, 0.7344, 0.2298, 0.813, 0.2266, 0.7344, 0.1118, 0.8243, 0.1656, 0.8169, 0.1289, 0.8147, 0.3897, 0.8045, 0.4235, 0.8112, 0.4205, 0.7349, 0.1954, 0.8068, 0.2506, 0.824, 0.2298, 0.813, 0.4861, 0.8035, 0.4424, 0.8225, 0.4962, 0.8222, 0.1289, 0.8147, 0.1656, 0.8169, 0.1322, 0.7359, 0.5219, 0.7042, 0.5497, 0.7344, 0.5465, 0.7001, 0.3046, 0.8225, 0.3594, 0.8155, 0.3234, 0.8102, 0.4175, 0.6983, 0.3908, 0.7361, 0.4205, 0.7349, 0.3234, 0.8102, 0.3559, 0.7344, 0.3257, 0.7348, 0.4345, 0.9252, 0.3466, 0.8625, 0.5338, 0.9213, 0.6275, 0.2961, 0.678, 0.4501, 0.3466, 0.8625, 0.3466, 0.8625, 0.289, 0.7494, 0.3522, 0.2591, 0.4558, 0.1794, 0.5475, 0.2026, 0.6275, 0.2961, 0.6275, 0.2961, 0.3466, 0.8625, 0.3522, 0.2591, 0.6189, 0.8519, 0.5338, 0.9213, 0.3466, 0.8625, 0.691, 0.5931, 0.6726, 0.7345, 0.3466, 0.8625, 0.289, 0.7494, 0.2667, 0.6095, 0.3522, 0.2591, 0.1969, 0.7344, 0.2232, 0.7038, 0.1987, 0.6986, 0.2634, 0.7007, 0.2912, 0.7344, 0.288, 0.7004, 0.6756, 0.7038, 0.6492, 0.7344, 0.679, 0.7344, 0.7436, 0.7344, 0.7158, 0.7008, 0.7139, 0.7344, 0.09737, 0.7344, 0.06952, 0.7042, 0.0676, 0.7344, 0.7436, 0.7344, 0.7452, 0.7997, 0.7436, 0.7359, 0.1656, 0.8169, 0.1833, 0.8145, 0.1657, 0.8079, 0.5622, 0.674, 0.5465, 0.706, 0.5621, 0.6832, 0.5854, 0.6932, 0.5845, 0.736, 0.5846, 0.7345, 0.4563, 0.6926, 0.4554, 0.7368, 0.4554, 0.7354, 0.8421, 0.8045, 0.8326, 0.8153, 0.8326, 0.8254, 0.1289, 0.8147, 0.1119, 0.8144, 0.1118, 0.8243, 0.1098, 0.674, 0.09418, 0.706, 0.1098, 0.6832, 0.775, 0.8162, 0.7569, 0.8128, 0.757, 0.8224, 0.162, 0.736, 0.1657, 0.8079, 0.162, 0.7373, 0.06062, 0.6796, 0.06956, 0.7096, 0.06952, 0.7042, 0.7104, 0.8138, 0.6909, 0.8168, 0.6909, 0.8271, 0.2266, 0.7344, 0.2298, 0.8046, 0.2267, 0.7359, 0.1327, 0.6925, 0.1323, 0.7372, 0.1322, 0.7359, 0.8729, 0.7354, 0.8759, 0.8032, 0.8729, 0.7368, 0.68, 0.8039, 0.6909, 0.8168, 0.68, 0.7966, 0.8435, 0.6859, 0.8431, 0.7374, 0.8431, 0.7361, 0.7139, 0.7344, 0.7104, 0.8052, 0.7104, 0.8138, 0.1322, 0.7359, 0.1289, 0.806, 0.1289, 0.8147, 0.8698, 0.6983, 0.8729, 0.7368, 0.8698, 0.7044, 0.7452, 0.8075, 0.7569, 0.8128, 0.7452, 0.7997, 0.1098, 0.674, 0.1328, 0.6994, 0.1327, 0.6925, 0.8759, 0.8115, 0.8947, 0.8129, 0.8759, 0.8032, 0.6492, 0.7344, 0.6477, 0.7993, 0.6477, 0.807, 0.4235, 0.8112, 0.4423, 0.8128, 0.4234, 0.803, 0.4537, 0.8083, 0.4423, 0.8128, 0.4424, 0.8225, 0.6144, 0.7367, 0.618, 0.808, 0.6143, 0.7379, 0.2509, 0.676, 0.2317, 0.6882, 0.2509, 0.6849, 0.513, 0.6796, 0.5219, 0.7096, 0.5219, 0.7042, 0.5497, 0.7344, 0.5512, 0.799, 0.5497, 0.7359, 0.1969, 0.7344, 0.1954, 0.7991, 0.1954, 0.8068, 0.4821, 0.7001, 0.4947, 0.6844, 0.4948, 0.6753, 0.003, 0.7344, 0.001316, 0.8005, 0.001295, 0.8083, 0.02976, 0.7001, 0.03319, 0.7468, 0.02979, 0.706, 0.182, 0.6732, 0.1592, 0.6995, 0.1821, 0.6826, 0.7791, 0.6926, 0.7559, 0.682, 0.7791, 0.6994, 0.906, 0.8083, 0.8947, 0.8129, 0.8947, 0.8226, 0.6477, 0.807, 0.6356, 0.8145, 0.6356, 0.8244, 0.5846, 0.7345, 0.5812, 0.8062, 0.5812, 0.8149, 0.6114, 0.6928, 0.6143, 0.7379, 0.6114, 0.6996, 0.433, 0.6731, 0.4563, 0.6994, 0.4563, 0.6926, 0.5512, 0.8067, 0.5641, 0.8144, 0.5512, 0.799, 0.8854, 0.6731, 0.8698, 0.7044, 0.8854, 0.6824, 0.8119, 0.8168, 0.8326, 0.8153, 0.8119, 0.8078, 0.2232, 0.7038, 0.2267, 0.7359, 0.2232, 0.7093, 0.433, 0.6731, 0.4174, 0.7044, 0.433, 0.6824, 0.8431, 0.7361, 0.8421, 0.7971, 0.8421, 0.8045, 0.8173, 0.6758, 0.8435, 0.6936, 0.8435, 0.6859, 0.3911, 0.6859, 0.3908, 0.7374, 0.3908, 0.7361, 0.1987, 0.6986, 0.1969, 0.7359, 0.1969, 0.7344, 0.3035, 0.6726, 0.2881, 0.7062, 0.3035, 0.682, 0.8173, 0.6758, 0.8083, 0.7359, 0.8173, 0.6848, 0.3646, 0.6757, 0.3559, 0.7359, 0.3559, 0.7344, 0.2634, 0.7007, 0.2618, 0.7356, 0.2617, 0.734, 0.618, 0.8169, 0.6356, 0.8145, 0.618, 0.808, 0.1591, 0.6927, 0.162, 0.7373, 0.1592, 0.6995, 0.7032, 0.676, 0.684, 0.6882, 0.7032, 0.6849, 0.288, 0.7004, 0.2912, 0.7359, 0.2881, 0.7062, 0.09884, 0.8064, 0.1119, 0.8144, 0.09888, 0.7988, 0.2912, 0.7344, 0.2928, 0.7997, 0.2912, 0.7359, 0.5219, 0.7042, 0.5199, 0.7359, 0.52, 0.7344, 0.3267, 0.6926, 0.3035, 0.682, 0.3267, 0.6994, 0.2298, 0.813, 0.2506, 0.8141, 0.2298, 0.8046, 0.5465, 0.7001, 0.5497, 0.7359, 0.5465, 0.706, 0.3234, 0.8102, 0.3046, 0.8128, 0.3046, 0.8225, 0.6511, 0.6986, 0.6492, 0.7359, 0.6492, 0.7344, 0.2617, 0.734, 0.2605, 0.7972, 0.2605, 0.8045, 0.6756, 0.7038, 0.679, 0.7359, 0.6755, 0.7093, 0.2509, 0.676, 0.2635, 0.7066, 0.2634, 0.7007, 0.2605, 0.8045, 0.2506, 0.8141, 0.2506, 0.824, 0.8854, 0.6731, 0.9087, 0.6994, 0.9087, 0.6926, 0.03627, 0.814, 0.05637, 0.8174, 0.0363, 0.8054, 0.7404, 0.7004, 0.7436, 0.7359, 0.7404, 0.7062, 0.182, 0.6732, 0.1987, 0.7047, 0.1987, 0.6986, 0.3646, 0.6757, 0.3911, 0.6936, 0.3911, 0.6859, 0.7559, 0.6726, 0.7404, 0.7062, 0.7559, 0.682, 0.7158, 0.7008, 0.7138, 0.7359, 0.7139, 0.7344, 0.2317, 0.6797, 0.2232, 0.7093, 0.2317, 0.6882, 0.7032, 0.676, 0.7158, 0.7066, 0.7158, 0.7008, 0.06952, 0.7042, 0.06764, 0.7359, 0.0676, 0.7344, 0.0676, 0.7344, 0.06665, 0.7967, 0.06661, 0.8041, 0.09413, 0.7001, 0.09742, 0.7359, 0.09418, 0.706, 0.09737, 0.7344, 0.09888, 0.7988, 0.09742, 0.7359, 0.6344, 0.6732, 0.651, 0.7047, 0.6511, 0.6986, 0.03316, 0.7469, 0.0363, 0.8054, 0.03319, 0.7468, 0.6344, 0.6732, 0.6114, 0.6996, 0.6343, 0.6826, 0.3908, 0.7361, 0.3897, 0.7971, 0.3897, 0.8045, 0.5622, 0.674, 0.5853, 0.7, 0.5854, 0.6932, 0.684, 0.6797, 0.6755, 0.7093, 0.684, 0.6882, 0.3257, 0.7348, 0.3234, 0.8021, 0.3234, 0.8102, 0.5812, 0.8149, 0.5641, 0.8144, 0.5642, 0.8243, 0.02976, 0.7001, 0.04243, 0.6844, 0.04239, 0.6753, 0.4175, 0.6983, 0.4205, 0.7364, 0.4174, 0.7044, 0.4821, 0.7001, 0.4853, 0.7414, 0.4821, 0.706, 0.52, 0.7344, 0.5169, 0.8038, 0.517, 0.8122, 0.3559, 0.7344, 0.3594, 0.8067, 0.3559, 0.7359, 0.06062, 0.6796, 0.04243, 0.6844, 0.06066, 0.6881, 0.4554, 0.7354, 0.4536, 0.8005, 0.4537, 0.8083, 0.3267, 0.6926, 0.3257, 0.7363, 0.3267, 0.6994, 0.7785, 0.7344, 0.7749, 0.8073, 0.775, 0.8162, 0.2928, 0.8075, 0.3046, 0.8128, 0.2928, 0.7997, 0.06661, 0.8041, 0.05637, 0.8174, 0.05634, 0.8278, 0.8083, 0.7344, 0.8119, 0.8078, 0.8083, 0.7359, 0.1954, 0.8068, 0.1833, 0.8145, 0.1832, 0.8244, 0.003969, 0.6926, 0.003022, 0.7359, 0.003, 0.7344, 0.7791, 0.6926, 0.7784, 0.7359, 0.7785, 0.7344, 0.517, 0.8122, 0.4962, 0.8126, 0.4962, 0.8222, 0.679, 0.7344, 0.68, 0.7966, 0.679, 0.7359, 0.4861, 0.8035, 0.4962, 0.8126, 0.4861, 0.7962, 0.4853, 0.7407, 0.4861, 0.7962, 0.4853, 0.7414, 0.4205, 0.7349, 0.4234, 0.803, 0.4205, 0.7364, 0.513, 0.6796, 0.4947, 0.6844, 0.513, 0.6881, 0.7452, 0.7997, 0.7749, 0.8073, 0.7784, 0.7359, 0.9061, 0.8005, 0.9078, 0.7359, 0.8729, 0.7368, 0.8083, 0.7359, 0.8421, 0.7971, 0.8431, 0.7374, 0.68, 0.7966, 0.7104, 0.8052, 0.7138, 0.7359, 0.618, 0.808, 0.6477, 0.7993, 0.6143, 0.7379, 0.5497, 0.7359, 0.5845, 0.736, 0.5465, 0.706, 0.03319, 0.7468, 0.06764, 0.7359, 0.02979, 0.706, 0.09742, 0.7359, 0.1323, 0.7372, 0.09418, 0.706, 0.2605, 0.7972, 0.2618, 0.7356, 0.2267, 0.7359, 0.1954, 0.7991, 0.1969, 0.7359, 0.162, 0.7373, 0.4205, 0.7364, 0.4536, 0.8005, 0.4554, 0.7368, 0.2912, 0.7359, 0.3257, 0.7363, 0.2881, 0.7062, 0.4821, 0.706, 0.4853, 0.7414, 0.5219, 0.7096, 0.3559, 0.7359, 0.3594, 0.8067, 0.3897, 0.7971, 0.7402, 0.5931, 0.6415, 0.5938, 0.6844, 0.5892, 0.07612, 0.5932, 0.8815, 0.5942, 0.9243, 0.594, 0.2878, 0.5931, 0.1891, 0.5938, 0.232, 0.5892, 0.5984, 0.598, 0.4291, 0.5942, 0.5285, 0.5932, 0.1891, 0.5938, 0.4291, 0.5942, 0.6415, 0.5938, 0.8083, 0.7344, 0.8173, 0.6758, 0.7791, 0.6926, 0.3559, 0.7344, 0.3257, 0.7348, 0.3267, 0.6926, 0.5219, 0.7042, 0.52, 0.7344, 0.5497, 0.7344, 0.1969, 0.7344, 0.2266, 0.7344, 0.2232, 0.7038, 0.2634, 0.7007, 0.2617, 0.734, 0.2912, 0.7344, 0.6756, 0.7038, 0.6511, 0.6986, 0.6492, 0.7344, 0.7436, 0.7344, 0.7404, 0.7004, 0.7158, 0.7008, 0.09737, 0.7344, 0.09413, 0.7001, 0.06952, 0.7042, 0.7436, 0.7344, 0.7452, 0.8075, 0.7452, 0.7997, 0.1656, 0.8169, 0.1832, 0.8244, 0.1833, 0.8145, 0.5622, 0.674, 0.5465, 0.7001, 0.5465, 0.706, 0.5854, 0.6932, 0.5853, 0.7, 0.5845, 0.736, 0.4563, 0.6926, 0.4563, 0.6994, 0.4554, 0.7368, 0.8421, 0.8045, 0.8421, 0.7971, 0.8326, 0.8153, 0.1289, 0.8147, 0.1289, 0.806, 0.1119, 0.8144, 0.1098, 0.674, 0.09413, 0.7001, 0.09418, 0.706, 0.775, 0.8162, 0.7749, 0.8073, 0.7569, 0.8128, 0.162, 0.736, 0.1656, 0.8169, 0.1657, 0.8079, 0.06062, 0.6796, 0.06066, 0.6881, 0.06956, 0.7096, 0.7104, 0.8138, 0.7104, 0.8052, 0.6909, 0.8168, 0.2266, 0.7344, 0.2298, 0.813, 0.2298, 0.8046, 0.1327, 0.6925, 0.1328, 0.6994, 0.1323, 0.7372, 0.8729, 0.7354, 0.8759, 0.8115, 0.8759, 0.8032, 0.68, 0.8039, 0.6909, 0.8271, 0.6909, 0.8168, 0.8435, 0.6859, 0.8435, 0.6936, 0.8431, 0.7374, 0.7139, 0.7344, 0.7138, 0.7359, 0.7104, 0.8052, 0.1322, 0.7359, 0.1323, 0.7372, 0.1289, 0.806, 0.8698, 0.6983, 0.8729, 0.7354, 0.8729, 0.7368, 0.7452, 0.8075, 0.757, 0.8224, 0.7569, 0.8128, 0.1098, 0.674, 0.1098, 0.6832, 0.1328, 0.6994, 0.8759, 0.8115, 0.8947, 0.8226, 0.8947, 0.8129, 0.6492, 0.7344, 0.6492, 0.7359, 0.6477, 0.7993, 0.4235, 0.8112, 0.4424, 0.8225, 0.4423, 0.8128, 0.4537, 0.8083, 0.4536, 0.8005, 0.4423, 0.8128, 0.6144, 0.7367, 0.618, 0.8169, 0.618, 0.808, 0.2509, 0.676, 0.2317, 0.6797, 0.2317, 0.6882, 0.513, 0.6796, 0.513, 0.6881, 0.5219, 0.7096, 0.5497, 0.7344, 0.5512, 0.8067, 0.5512, 0.799, 0.1969, 0.7344, 0.1969, 0.7359, 0.1954, 0.7991, 0.4821, 0.7001, 0.4821, 0.706, 0.4947, 0.6844, 0.003, 0.7344, 0.003022, 0.7359, 0.001316, 0.8005, 0.02976, 0.7001, 0.03316, 0.7469, 0.03319, 0.7468, 0.182, 0.6732, 0.1591, 0.6927, 0.1592, 0.6995, 0.7791, 0.6926, 0.7559, 0.6726, 0.7559, 0.682, 0.906, 0.8083, 0.9061, 0.8005, 0.8947, 0.8129, 0.6477, 0.807, 0.6477, 0.7993, 0.6356, 0.8145, 0.5846, 0.7345, 0.5845, 0.736, 0.5812, 0.8062, 0.6114, 0.6928, 0.6144, 0.7367, 0.6143, 0.7379, 0.433, 0.6731, 0.433, 0.6824, 0.4563, 0.6994, 0.5512, 0.8067, 0.5642, 0.8243, 0.5641, 0.8144, 0.8854, 0.6731, 0.8698, 0.6983, 0.8698, 0.7044, 0.8119, 0.8168, 0.8326, 0.8254, 0.8326, 0.8153, 0.2232, 0.7038, 0.2266, 0.7344, 0.2267, 0.7359, 0.433, 0.6731, 0.4175, 0.6983, 0.4174, 0.7044, 0.8431, 0.7361, 0.8431, 0.7374, 0.8421, 0.7971, 0.8173, 0.6758, 0.8173, 0.6848, 0.8435, 0.6936, 0.3911, 0.6859, 0.3911, 0.6936, 0.3908, 0.7374, 0.1987, 0.6986, 0.1987, 0.7047, 0.1969, 0.7359, 0.3035, 0.6726, 0.288, 0.7004, 0.2881, 0.7062, 0.8173, 0.6758, 0.8083, 0.7344, 0.8083, 0.7359, 0.3646, 0.6757, 0.3646, 0.6847, 0.3559, 0.7359, 0.2634, 0.7007, 0.2635, 0.7066, 0.2618, 0.7356, 0.618, 0.8169, 0.6356, 0.8244, 0.6356, 0.8145, 0.1591, 0.6927, 0.162, 0.736, 0.162, 0.7373, 0.7032, 0.676, 0.684, 0.6797, 0.684, 0.6882, 0.288, 0.7004, 0.2912, 0.7344, 0.2912, 0.7359, 0.09884, 0.8064, 0.1118, 0.8243, 0.1119, 0.8144, 0.2912, 0.7344, 0.2928, 0.8075, 0.2928, 0.7997, 0.5219, 0.7042, 0.5219, 0.7096, 0.5199, 0.7359, 0.3267, 0.6926, 0.3035, 0.6726, 0.3035, 0.682, 0.2298, 0.813, 0.2506, 0.824, 0.2506, 0.8141, 0.5465, 0.7001, 0.5497, 0.7344, 0.5497, 0.7359, 0.3234, 0.8102, 0.3234, 0.8021, 0.3046, 0.8128, 0.6511, 0.6986, 0.651, 0.7047, 0.6492, 0.7359, 0.2617, 0.734, 0.2618, 0.7356, 0.2605, 0.7972, 0.6756, 0.7038, 0.679, 0.7344, 0.679, 0.7359, 0.2509, 0.676, 0.2509, 0.6849, 0.2635, 0.7066, 0.2605, 0.8045, 0.2605, 0.7972, 0.2506, 0.8141, 0.8854, 0.6731, 0.8854, 0.6824, 0.9087, 0.6994, 0.03627, 0.814, 0.05634, 0.8278, 0.05637, 0.8174, 0.7404, 0.7004, 0.7436, 0.7344, 0.7436, 0.7359, 0.182, 0.6732, 0.1821, 0.6826, 0.1987, 0.7047, 0.3646, 0.6757, 0.3646, 0.6847, 0.3911, 0.6936, 0.7559, 0.6726, 0.7404, 0.7004, 0.7404, 0.7062, 0.7158, 0.7008, 0.7158, 0.7066, 0.7138, 0.7359, 0.2317, 0.6797, 0.2232, 0.7038, 0.2232, 0.7093, 0.7032, 0.676, 0.7032, 0.6849, 0.7158, 0.7066, 0.06952, 0.7042, 0.06956, 0.7096, 0.06764, 0.7359, 0.0676, 0.7344, 0.06764, 0.7359, 0.06665, 0.7967, 0.09413, 0.7001, 0.09737, 0.7344, 0.09742, 0.7359, 0.09737, 0.7344, 0.09884, 0.8064, 0.09888, 0.7988, 0.6344, 0.6732, 0.6343, 0.6826, 0.651, 0.7047, 0.03316, 0.7469, 0.03627, 0.814, 0.0363, 0.8054, 0.6344, 0.6732, 0.6114, 0.6928, 0.6114, 0.6996, 0.3908, 0.7361, 0.3908, 0.7374, 0.3897, 0.7971, 0.5622, 0.674, 0.5621, 0.6832, 0.5853, 0.7, 0.684, 0.6797, 0.6756, 0.7038, 0.6755, 0.7093, 0.3257, 0.7348, 0.3257, 0.7363, 0.3234, 0.8021, 0.5812, 0.8149, 0.5812, 0.8062, 0.5641, 0.8144, 0.02976, 0.7001, 0.02979, 0.706, 0.04243, 0.6844, 0.4175, 0.6983, 0.4205, 0.7349, 0.4205, 0.7364, 0.4821, 0.7001, 0.4853, 0.7407, 0.4853, 0.7414, 0.52, 0.7344, 0.5199, 0.7359, 0.5169, 0.8038, 0.3559, 0.7344, 0.3594, 0.8155, 0.3594, 0.8067, 0.06062, 0.6796, 0.04239, 0.6753, 0.04243, 0.6844, 0.4554, 0.7354, 0.4554, 0.7368, 0.4536, 0.8005, 0.3267, 0.6926, 0.3257, 0.7348, 0.3257, 0.7363, 0.7785, 0.7344, 0.7784, 0.7359, 0.7749, 0.8073, 0.2928, 0.8075, 0.3046, 0.8225, 0.3046, 0.8128, 0.06661, 0.8041, 0.06665, 0.7967, 0.05637, 0.8174, 0.8083, 0.7344, 0.8119, 0.8168, 0.8119, 0.8078, 0.1954, 0.8068, 0.1954, 0.7991, 0.1833, 0.8145, 0.003969, 0.6926, 0.003993, 0.6994, 0.003022, 0.7359, 0.7791, 0.6926, 0.7791, 0.6994, 0.7784, 0.7359, 0.517, 0.8122, 0.5169, 0.8038, 0.4962, 0.8126, 0.679, 0.7344, 0.68, 0.8039, 0.68, 0.7966, 0.4861, 0.8035, 0.4962, 0.8222, 0.4962, 0.8126, 0.4853, 0.7407, 0.4861, 0.8035, 0.4861, 0.7962, 0.4205, 0.7349, 0.4235, 0.8112, 0.4234, 0.803, 0.513, 0.6796, 0.4948, 0.6753, 0.4947, 0.6844, 0.7784, 0.7359, 0.7791, 0.6994, 0.7404, 0.7062, 0.7559, 0.682, 0.7404, 0.7062, 0.7791, 0.6994, 0.7436, 0.7359, 0.7452, 0.7997, 0.7784, 0.7359, 0.7569, 0.8128, 0.7749, 0.8073, 0.7452, 0.7997, 0.7784, 0.7359, 0.7404, 0.7062, 0.7436, 0.7359, 0.8854, 0.6824, 0.8698, 0.7044, 0.9087, 0.6994, 0.8729, 0.7368, 0.8759, 0.8032, 0.9061, 0.8005, 0.8947, 0.8129, 0.9061, 0.8005, 0.8759, 0.8032, 0.9078, 0.7359, 0.9087, 0.6994, 0.8698, 0.7044, 0.8698, 0.7044, 0.8729, 0.7368, 0.9078, 0.7359, 0.8435, 0.6936, 0.8173, 0.6848, 0.8083, 0.7359, 0.8083, 0.7359, 0.8119, 0.8078, 0.8421, 0.7971, 0.8326, 0.8153, 0.8421, 0.7971, 0.8119, 0.8078, 0.8431, 0.7374, 0.8435, 0.6936, 0.8083, 0.7359, 0.7158, 0.7066, 0.7032, 0.6849, 0.684, 0.6882, 0.684, 0.6882, 0.6755, 0.7093, 0.7158, 0.7066, 0.679, 0.7359, 0.68, 0.7966, 0.7138, 0.7359, 0.6909, 0.8168, 0.7104, 0.8052, 0.68, 0.7966, 0.7138, 0.7359, 0.7158, 0.7066, 0.679, 0.7359, 0.6755, 0.7093, 0.679, 0.7359, 0.7158, 0.7066, 0.651, 0.7047, 0.6343, 0.6826, 0.6114, 0.6996, 0.6114, 0.6996, 0.6143, 0.7379, 0.651, 0.7047, 0.618, 0.808, 0.6356, 0.8145, 0.6477, 0.7993, 0.6477, 0.7993, 0.6492, 0.7359, 0.6143, 0.7379, 0.651, 0.7047, 0.6143, 0.7379, 0.6492, 0.7359, 0.5853, 0.7, 0.5621, 0.6832, 0.5465, 0.706, 0.5497, 0.7359, 0.5512, 0.799, 0.5845, 0.736, 0.5853, 0.7, 0.5465, 0.706, 0.5845, 0.736, 0.5812, 0.8062, 0.5845, 0.736, 0.5512, 0.799, 0.5512, 0.799, 0.5641, 0.8144, 0.5812, 0.8062, 0.04243, 0.6844, 0.06956, 0.7096, 0.06066, 0.6881, 0.03319, 0.7468, 0.0363, 0.8054, 0.06665, 0.7967, 0.05637, 0.8174, 0.06665, 0.7967, 0.0363, 0.8054, 0.06764, 0.7359, 0.06956, 0.7096, 0.02979, 0.706, 0.04243, 0.6844, 0.02979, 0.706, 0.06956, 0.7096, 0.03319, 0.7468, 0.06665, 0.7967, 0.06764, 0.7359, 0.1328, 0.6994, 0.1098, 0.6832, 0.09418, 0.706, 0.09742, 0.7359, 0.09888, 0.7988, 0.1323, 0.7372, 0.1328, 0.6994, 0.09418, 0.706, 0.1323, 0.7372, 0.1289, 0.806, 0.1323, 0.7372, 0.09888, 0.7988, 0.09888, 0.7988, 0.1119, 0.8144, 0.1289, 0.806, 0.2509, 0.6849, 0.2317, 0.6882, 0.2635, 0.7066, 0.2267, 0.7359, 0.2298, 0.8046, 0.2605, 0.7972, 0.2317, 0.6882, 0.2232, 0.7093, 0.2635, 0.7066, 0.2618, 0.7356, 0.2635, 0.7066, 0.2267, 0.7359, 0.2506, 0.8141, 0.2605, 0.7972, 0.2298, 0.8046, 0.2232, 0.7093, 0.2267, 0.7359, 0.2635, 0.7066, 0.1821, 0.6826, 0.1592, 0.6995, 0.1987, 0.7047, 0.162, 0.7373, 0.1657, 0.8079, 0.1954, 0.7991, 0.1833, 0.8145, 0.1954, 0.7991, 0.1657, 0.8079, 0.1969, 0.7359, 0.1987, 0.7047, 0.162, 0.7373, 0.1592, 0.6995, 0.162, 0.7373, 0.1987, 0.7047, 0.4554, 0.7368, 0.4563, 0.6994, 0.4174, 0.7044, 0.433, 0.6824, 0.4174, 0.7044, 0.4563, 0.6994, 0.4205, 0.7364, 0.4234, 0.803, 0.4536, 0.8005, 0.4423, 0.8128, 0.4536, 0.8005, 0.4234, 0.803, 0.4554, 0.7368, 0.4174, 0.7044, 0.4205, 0.7364, 0.3267, 0.6994, 0.3035, 0.682, 0.2881, 0.7062, 0.2912, 0.7359, 0.2928, 0.7997, 0.3257, 0.7363, 0.3267, 0.6994, 0.2881, 0.7062, 0.3257, 0.7363, 0.3234, 0.8021, 0.3257, 0.7363, 0.2928, 0.7997, 0.2928, 0.7997, 0.3046, 0.8128, 0.3234, 0.8021, 0.4962, 0.8126, 0.5169, 0.8038, 0.4861, 0.7962, 0.5199, 0.7359, 0.5219, 0.7096, 0.4853, 0.7414, 0.513, 0.6881, 0.4947, 0.6844, 0.5219, 0.7096, 0.4853, 0.7414, 0.4861, 0.7962, 0.5199, 0.7359, 0.4947, 0.6844, 0.4821, 0.706, 0.5219, 0.7096, 0.5169, 0.8038, 0.5199, 0.7359, 0.4861, 0.7962, 0.3908, 0.7374, 0.3911, 0.6936, 0.3559, 0.7359, 0.3646, 0.6847, 0.3559, 0.7359, 0.3911, 0.6936, 0.3897, 0.7971, 0.3908, 0.7374, 0.3559, 0.7359, 0.6415, 0.5938, 0.6844, 0.5892, 0.6415, 0.5938, 0.7402, 0.5931, 0.8105, 0.593, 0.8105, 0.593, 0.8105, 0.593, 0.6415, 0.5938, 0.7402, 0.5931, 0.8815, 0.5942, 0.9243, 0.594, 0.8815, 0.5942, 0.07612, 0.5932, 0.1461, 0.598, 0.1461, 0.598, 0.1461, 0.598, 0.8815, 0.5942, 0.07612, 0.5932, 0.1891, 0.5938, 0.232, 0.5892, 0.1891, 0.5938, 0.2878, 0.5931, 0.3582, 0.593, 0.3582, 0.593, 0.3582, 0.593, 0.1891, 0.5938, 0.2878, 0.5931, 0.472, 0.594, 0.5285, 0.5932, 0.4291, 0.5942, 0.5984, 0.598, 0.5984, 0.598, 0.5285, 0.5932, 0.4291, 0.5942, 0.4291, 0.5942, 0.472, 0.594, 0.6415, 0.5938, 0.8105, 0.593, 0.8815, 0.5942, 0.8815, 0.5942, 0.1461, 0.598, 0.1891, 0.5938, 0.1891, 0.5938, 0.3582, 0.593, 0.4291, 0.5942, 0.4291, 0.5942, 0.5984, 0.598, 0.6415, 0.5938, 0.6415, 0.5938, 0.8815, 0.5942, 0.1891, 0.5938, 0.6189, 0.8519, 0.7452, 0.8075, 0.757, 0.8224, 0.6909, 0.8271, 0.6726, 0.7345, 0.691, 0.5931, 0.691, 0.5931, 0.6909, 0.8271, 0.6477, 0.807, 0.5642, 0.8243, 0.6275, 0.2961, 0.678, 0.4501, 0.5475, 0.2026, 0.6275, 0.2961, 0.4962, 0.8222, 0.4558, 0.1794, 0.4235, 0.8112, 0.3802, 0.8253, 0.3802, 0.8253, 0.3897, 0.7971, 0.3594, 0.8067, 0.3522, 0.2591, 0.4558, 0.1794, 0.3594, 0.8155, 0.2506, 0.824, 0.3522, 0.2591, 0.2928, 0.8075, 0.1832, 0.8244, 0.2818, 0.4304, 0.1954, 0.8068, 0.289, 0.7494, 0.1118, 0.8243, 0.09884, 0.8064, 0.3466, 0.8625, 0.05634, 0.8278, 0.03627, 0.814, 0.8119, 0.8168, 0.8326, 0.8254, 0.5338, 0.9213, 0.6189, 0.8519, 0.6726, 0.7345, 0.7452, 0.8075, 0.6909, 0.8271, 0.7452, 0.8075, 0.6726, 0.7345, 0.6477, 0.807, 0.6356, 0.8244, 0.691, 0.5931, 0.678, 0.4501, 0.691, 0.5931, 0.6356, 0.8244, 0.6356, 0.8244, 0.618, 0.8169, 0.678, 0.4501, 0.5642, 0.8243, 0.5512, 0.8067, 0.6275, 0.2961, 0.4962, 0.8222, 0.6275, 0.2961, 0.5512, 0.8067, 0.678, 0.4501, 0.618, 0.8169, 0.5642, 0.8243, 0.4962, 0.8222, 0.4424, 0.8225, 0.5475, 0.2026, 0.4235, 0.8112, 0.5475, 0.2026, 0.4424, 0.8225, 0.4558, 0.1794, 0.5475, 0.2026, 0.4235, 0.8112, 0.3594, 0.8067, 0.3594, 0.8155, 0.3802, 0.8253, 0.3802, 0.8253, 0.3897, 0.8045, 0.3897, 0.7971, 0.3802, 0.8253, 0.3594, 0.8155, 0.4558, 0.1794, 0.3046, 0.8225, 0.3522, 0.2591, 0.3594, 0.8155, 0.3046, 0.8225, 0.2928, 0.8075, 0.3522, 0.2591, 0.2506, 0.824, 0.2818, 0.4304, 0.3522, 0.2591, 0.1832, 0.8244, 0.1656, 0.8169, 0.2667, 0.6095, 0.2667, 0.6095, 0.2818, 0.4304, 0.1832, 0.8244, 0.2506, 0.824, 0.1954, 0.8068, 0.2818, 0.4304, 0.09884, 0.8064, 0.05634, 0.8278, 0.289, 0.7494, 0.289, 0.7494, 0.2667, 0.6095, 0.1118, 0.8243, 0.05634, 0.8278, 0.3466, 0.8625, 0.289, 0.7494, 0.2667, 0.6095, 0.1656, 0.8169, 0.1118, 0.8243, 0.03627, 0.814, 0.8947, 0.8226, 0.3466, 0.8625, 0.4345, 0.9252, 0.3466, 0.8625, 0.8947, 0.8226, 0.5338, 0.9213, 0.6189, 0.8519, 0.8119, 0.8168, 0.757, 0.8224, 0.775, 0.8162, 0.6189, 0.8519, 0.8326, 0.8254, 0.8759, 0.8115, 0.4345, 0.9252, 0.775, 0.8162, 0.8119, 0.8168, 0.6189, 0.8519, 0.4345, 0.9252, 0.5338, 0.9213, 0.8326, 0.8254, 0.8759, 0.8115, 0.8947, 0.8226, 0.4345, 0.9252, 0.6275, 0.2961, 0.5475, 0.2026, 0.5475, 0.2026, 0.6275, 0.2961, 0.691, 0.5931, 0.6726, 0.7345, 0.6726, 0.7345, 0.691, 0.5931, 0.6189, 0.8519, 0.5338, 0.9213, 0.5338, 0.9213, 0.6189, 0.8519, 0.289, 0.7494, 0.3466, 0.8625, 0.3466, 0.8625, 0.289, 0.7494, 0.6726, 0.7345, 0.6189, 0.8519, 0.6189, 0.8519, 0.6726, 0.7345, 0.2818, 0.4304, 0.2667, 0.6095, 0.2667, 0.6095, 0.2818, 0.4304, 0.2667, 0.6095, 0.289, 0.7494, 0.289, 0.7494, 0.2667, 0.6095, 0.5338, 0.9213, 0.4345, 0.9252, 0.4345, 0.9252, 0.5338, 0.9213, 0.3522, 0.2591, 0.2818, 0.4304, 0.2818, 0.4304, 0.3522, 0.2591, 0.3466, 0.8625, 0.4345, 0.9252, 0.4345, 0.9252, 0.3466, 0.8625, 0.4558, 0.1794, 0.3522, 0.2591, 0.3522, 0.2591, 0.4558, 0.1794, 0.691, 0.5931, 0.678, 0.4501, 0.678, 0.4501, 0.691, 0.5931, 0.5475, 0.2026, 0.4558, 0.1794, 0.4558, 0.1794, 0.5475, 0.2026, 0.678, 0.4501, 0.6275, 0.2961, 0.6275, 0.2961, 0.678, 0.4501, 0.6189, 0.8519, 0.5338, 0.9213, 0.5338, 0.9213, 0.6189, 0.8519, 0.4558, 0.1794, 0.3522, 0.2591, 0.3522, 0.2591, 0.4558, 0.1794, 0.6726, 0.7345, 0.6189, 0.8519, 0.6189, 0.8519, 0.6726, 0.7345, 0.5475, 0.2026, 0.4558, 0.1794, 0.4558, 0.1794, 0.5475, 0.2026, 0.691, 0.5931, 0.678, 0.4501, 0.678, 0.4501, 0.691, 0.5931, 0.6275, 0.2961, 0.5475, 0.2026, 0.5475, 0.2026, 0.6275, 0.2961, 0.678, 0.4501, 0.6275, 0.2961, 0.6275, 0.2961, 0.678, 0.4501, 0.2818, 0.4304, 0.2667, 0.6095, 0.2667, 0.6095, 0.2818, 0.4304, 0.691, 0.5931, 0.6726, 0.7345, 0.6726, 0.7345, 0.691, 0.5931, 0.5338, 0.9213, 0.4345, 0.9252, 0.4345, 0.9252, 0.5338, 0.9213, 0.289, 0.7494, 0.3466, 0.8625, 0.3466, 0.8625, 0.289, 0.7494, 0.3466, 0.8625, 0.4345, 0.9252, 0.4345, 0.9252, 0.3466, 0.8625, 0.2667, 0.6095, 0.289, 0.7494, 0.289, 0.7494, 0.2667, 0.6095, 0.3522, 0.2591, 0.2818, 0.4304, 0.2818, 0.4304, 0.3522, 0.2591, 0.5475, 0.2026, 0.4558, 0.1794, 0.4558, 0.1794, 0.5475, 0.2026, 0.691, 0.5931, 0.678, 0.4501, 0.678, 0.4501, 0.691, 0.5931, 0.6275, 0.2961, 0.5475, 0.2026, 0.5475, 0.2026, 0.6275, 0.2961, 0.678, 0.4501, 0.6275, 0.2961, 0.6275, 0.2961, 0.678, 0.4501, 0.2818, 0.4304, 0.2667, 0.6095, 0.2667, 0.6095, 0.2818, 0.4304, 0.691, 0.5931, 0.6726, 0.7345, 0.6726, 0.7345, 0.691, 0.5931, 0.5338, 0.9213, 0.4345, 0.9252, 0.4345, 0.9252, 0.5338, 0.9213, 0.289, 0.7494, 0.3466, 0.8625, 0.3466, 0.8625, 0.289, 0.7494, 0.3466, 0.8625, 0.4345, 0.9252, 0.4345, 0.9252, 0.3466, 0.8625, 0.2667, 0.6095, 0.289, 0.7494, 0.289, 0.7494, 0.2667, 0.6095, 0.3522, 0.2591, 0.2818, 0.4304, 0.2818, 0.4304, 0.3522, 0.2591, 0.6189, 0.8519, 0.5338, 0.9213, 0.5338, 0.9213, 0.6189, 0.8519, 0.4558, 0.1794, 0.3522, 0.2591, 0.3522, 0.2591, 0.4558, 0.1794, 0.6726, 0.7345, 0.6189, 0.8519, 0.6189, 0.8519, 0.6726, 0.7345, 0.6275, 0.2961, 0.678, 0.4501, 0.678, 0.4501, 0.6275, 0.2961, 0.5338, 0.9213, 0.4345, 0.9252, 0.3466, 0.8625, 0.289, 0.7494, 0.2667, 0.6095, 0.2818, 0.4304, 0.3522, 0.2591, 0.4558, 0.1794, 0.5475, 0.2026, 0.6275, 0.2961, 0.678, 0.4501, 0.691, 0.5931, 0.6726, 0.7345, 0.6189, 0.8519, 0.2667, 0.6095, 0.2818, 0.4304, 0.2818, 0.4304, 0.2667, 0.6095, 0.691, 0.5931, 0.6726, 0.7345, 0.6726, 0.7345, 0.691, 0.5931, 0.5338, 0.9213, 0.4345, 0.9252, 0.4345, 0.9252, 0.5338, 0.9213, 0.3466, 0.8625, 0.289, 0.7494, 0.289, 0.7494, 0.3466, 0.8625, 0.4345, 0.9252, 0.3466, 0.8625, 0.3466, 0.8625, 0.4345, 0.9252, 0.289, 0.7494, 0.2667, 0.6095, 0.2667, 0.6095, 0.289, 0.7494, 0.2818, 0.4304, 0.3522, 0.2591, 0.3522, 0.2591, 0.2818, 0.4304, 0.6189, 0.8519, 0.5338, 0.9213, 0.5338, 0.9213, 0.6189, 0.8519, 0.3522, 0.2591, 0.4558, 0.1794, 0.4558, 0.1794, 0.3522, 0.2591, 0.6726, 0.7345, 0.6189, 0.8519, 0.6189, 0.8519, 0.6726, 0.7345, 0.4558, 0.1794, 0.5475, 0.2026, 0.5475, 0.2026, 0.4558, 0.1794, 0.678, 0.4501, 0.691, 0.5931, 0.691, 0.5931, 0.678, 0.4501, 0.5475, 0.2026, 0.6275, 0.2961, 0.6275, 0.2961, 0.5475, 0.2026, 0.3582, 0.593, 0.4291, 0.5942, 0.4291, 0.5942, 0.3582, 0.593, 0.1891, 0.5938, 0.1891, 0.5938, 0.1461, 0.598, 0.1461, 0.598, 0.8105, 0.593, 0.8815, 0.5942, 0.8815, 0.5942, 0.8105, 0.593, 0.6415, 0.5938, 0.6415, 0.5938, 0.5984, 0.598, 0.5984, 0.598, 0.2456, 0.8996, 0.281, 0.8996, 0.281, 0.9736, 0.2456, 0.9736, 0.5181, 0.8982, 0.5556, 0.8982, 0.5556, 0.9722, 0.5181, 0.9722, 0.1485, 0.899, 0.1842, 0.899, 0.1842, 0.973, 0.1485, 0.973, 0.357, 0.8982, 0.3979, 0.8982, 0.3979, 0.9722, 0.357, 0.9722, 0.3164, 0.9736, 0.2831, 0.9736, 0.2831, 0.8996, 0.3164, 0.8996, 0.803, 0.8996, 0.8331, 0.8996, 0.8331, 0.9736, 0.803, 0.9736, 0.7613, 0.9736, 0.728, 0.9736, 0.728, 0.8996, 0.7613, 0.8996, 0.4783, 0.8982, 0.516, 0.8982, 0.516, 0.9722, 0.4783, 0.9722, 0.8703, 0.9723, 0.8331, 0.9723, 0.8331, 0.8983, 0.8703, 0.8983, 0.7661, 0.8988, 0.803, 0.8988, 0.803, 0.9728, 0.7661, 0.9728, 0.7029, 0.4705, 0.736, 0.4705, 0.736, 0.5445, 0.7029, 0.5445, 0.7029, 0.07399, 0.6654, 0.07399, 0.6654, 3.164e-08, 0.7029, 0.0, 0.4383, 0.8982, 0.4783, 0.8982, 0.4783, 0.9722, 0.4383, 0.9722, 1.573e-08, 0.4705, 0.03319, 0.4705, 0.03319, 0.5445, 1.573e-08, 0.5445, 0.3979, 0.8982, 0.4383, 0.8982, 0.4383, 0.9722, 0.3979, 0.9722, 0.2465, 0.4705, 0.2837, 0.4705, 0.2837, 0.5445, 0.2465, 0.5445, 0.8405, 0.5445, 0.8405, 0.7231, 0.8052, 0.7222, 0.803, 0.5471, 0.2107, 0.4705, 0.03319, 0.4705, 0.03319, 0.446, 0.2107, 0.446, 0.2465, 0.4705, 0.2107, 0.4705, 0.2107, 0.446, 0.2465, 0.446, 0.239, 0.5445, 0.2456, 0.7233, 0.2047, 0.7233, 0.2057, 0.5476, 0.4614, 0.4705, 0.2837, 0.4705, 0.2837, 0.446, 0.4614, 0.446, 0.4915, 0.4705, 0.4614, 0.4705, 0.4614, 0.446, 0.4915, 0.446, 0.728, 0.7196, 0.728, 0.8946, 0.6878, 0.893, 0.6948, 0.7198, 0.9252, 0.9343, 0.9252, 0.8964, 0.9496, 0.8964, 0.9496, 0.9343, 0.407, 0.5445, 0.407, 0.7217, 0.3669, 0.7203, 0.3697, 0.5462, 0.9496, 0.9343, 0.9496, 0.9714, 0.9252, 0.9714, 0.9252, 0.9343, 0.736, 0.4705, 0.7029, 0.4705, 0.7029, 0.446, 0.736, 0.446, 0.6654, 0.07399, 0.7029, 0.07399, 0.7029, 0.0985, 0.6654, 0.0985, 0.9122, 0.4705, 0.736, 0.4705, 0.736, 0.446, 0.9122, 0.446, 0.03319, 0.4705, 1.573e-08, 0.4705, 1.573e-08, 0.446, 0.03319, 0.446, 0.4915, 0.07399, 0.6654, 0.07399, 0.6654, 0.0985, 0.4915, 0.0985, 0.2837, 0.4705, 0.2465, 0.4705, 0.2465, 0.446, 0.2837, 0.446, 0.6441, 0.9964, 0.6072, 0.9964, 0.6072, 0.8946, 0.6441, 0.8946, 0.736, 0.446, 0.7029, 0.446, 0.7029, 0.3442, 0.736, 0.3442, 0.6654, 0.0985, 0.7029, 0.0985, 0.7029, 0.2003, 0.6654, 0.2003, 0.9366, 0.1018, 0.9767, 0.1018, 0.9767, 0.2036, 0.9366, 0.2036, 0.03319, 0.446, 1.573e-08, 0.446, 0.0, 0.3442, 0.03319, 0.3442, 0.9769, 0.1018, 0.9366, 0.1018, 0.9366, 0.0, 0.9769, 0.0, 0.2837, 0.446, 0.2465, 0.446, 0.2465, 0.3442, 0.2837, 0.3442, 0.6878, 0.9964, 0.6524, 0.9964, 0.6524, 0.8946, 0.6878, 0.8946, 0.987, 0.8249, 0.9496, 0.8249, 0.9496, 0.7231, 0.987, 0.7231, 0.7235, 0.9964, 0.6878, 0.9964, 0.6878, 0.8946, 0.7235, 0.8946, 0.1084, 0.9401, 0.06751, 0.9401, 0.06751, 0.8383, 0.1084, 0.8383, 0.1991, 0.8974, 0.2324, 0.8974, 0.2324, 0.9992, 0.1991, 0.9992, 0.357, 1.0, 0.3269, 1.0, 0.3269, 0.8982, 0.357, 0.8982, 0.5671, 0.8975, 0.6003, 0.8975, 0.6003, 0.9993, 0.5671, 0.9993, 0.9743, 0.4204, 0.9366, 0.4204, 0.9366, 0.3186, 0.9743, 0.3186, 0.9496, 0.8249, 0.9868, 0.8249, 0.9868, 0.9267, 0.9496, 0.9267, 0.1162, 0.5445, 0.1228, 0.7233, 0.08188, 0.7233, 0.08291, 0.5476, 0.4915, 0.3442, 0.4614, 0.3442, 0.4614, 0.3169, 0.4915, 0.3169, 0.6475, 0.7196, 0.6475, 0.8946, 0.6072, 0.893, 0.6142, 0.7198, 0.0, 0.9345, 3.146e-08, 0.8966, 0.02718, 0.8966, 0.02718, 0.9345, 0.3669, 0.5445, 0.3669, 0.7217, 0.3269, 0.7203, 0.3297, 0.5462, 0.9034, 0.6966, 0.9034, 0.6595, 0.9305, 0.6595, 0.9305, 0.6966, 0.736, 0.3442, 0.7029, 0.3442, 0.7029, 0.3169, 0.736, 0.3169, 0.6654, 0.2003, 0.7029, 0.2003, 0.7029, 0.2276, 0.6654, 0.2276, 0.9122, 0.3442, 0.736, 0.3442, 0.736, 0.3169, 0.9122, 0.3169, 0.03319, 0.3442, 0.0, 0.3442, 1.573e-08, 0.3169, 0.03319, 0.3169, 0.4915, 0.2003, 0.6654, 0.2003, 0.6654, 0.2276, 0.4915, 0.2276, 0.2837, 0.3442, 0.2465, 0.3442, 0.2465, 0.3169, 0.2837, 0.3169, 0.878, 0.5445, 0.878, 0.7231, 0.8427, 0.7222, 0.8405, 0.5471, 0.2107, 0.3442, 0.03319, 0.3442, 0.03319, 0.3169, 0.2107, 0.3169, 0.2465, 0.3442, 0.2107, 0.3442, 0.2107, 0.3169, 0.2465, 0.3169, 0.4614, 0.3442, 0.2837, 0.3442, 0.2837, 0.3169, 0.4614, 0.3169, 0.06812, 0.7233, 0.1084, 0.7233, 0.1084, 0.8383, 0.06812, 0.8383, 0.2837, 0.3169, 0.2465, 0.3169, 0.2465, 0.2019, 0.2837, 0.2019, 0.972, 0.3186, 0.9366, 0.3186, 0.9366, 0.2036, 0.972, 0.2036, 0.9408, 0.6595, 0.9034, 0.6595, 0.9034, 0.5445, 0.9408, 0.5445, 0.1442, 0.9533, 0.1084, 0.9533, 0.1084, 0.8383, 0.1442, 0.8383, 0.06812, 0.8383, 0.02718, 0.8383, 0.02718, 0.7233, 0.06812, 0.7233, 0.9366, 0.4204, 0.9699, 0.4204, 0.9699, 0.5353, 0.9366, 0.5353, 1.0, 0.5353, 0.9699, 0.5353, 0.9699, 0.4204, 1.0, 0.4204, 0.974, 0.6595, 0.9408, 0.6595, 0.9408, 0.5445, 0.974, 0.5445, 0.9252, 0.8381, 0.8875, 0.8381, 0.8875, 0.7231, 0.9252, 0.7231, 0.8875, 0.8381, 0.9247, 0.8381, 0.9247, 0.9531, 0.8875, 0.9531, 0.06408, 0.9533, 0.02718, 0.9533, 0.02718, 0.8383, 0.06408, 0.8383, 0.736, 0.3169, 0.7029, 0.3169, 0.7029, 0.2019, 0.736, 0.2019, 0.6654, 0.2276, 0.7029, 0.2276, 0.7029, 0.3426, 0.6654, 0.3426, 0.1485, 0.8383, 0.1084, 0.8383, 0.1084, 0.7233, 0.1485, 0.7233, 0.03319, 0.3169, 1.573e-08, 0.3169, 0.0, 0.2019, 0.03319, 0.2019, 0.736, 0.2019, 0.7029, 0.2019, 0.7029, 0.1765, 0.736, 0.1765, 0.6654, 0.3426, 0.7029, 0.3426, 0.7029, 0.3681, 0.6654, 0.3681, 0.447, 0.5445, 0.447, 0.7217, 0.407, 0.7203, 0.4098, 0.5462, 0.03319, 0.2019, 0.0, 0.2019, 0.0, 0.1765, 0.03319, 0.1765, 0.6878, 0.5445, 0.6878, 0.7196, 0.6475, 0.7179, 0.6545, 0.5448, 0.2837, 0.2019, 0.2465, 0.2019, 0.2465, 0.1765, 0.2837, 0.1765, 0.7655, 0.5445, 0.7655, 0.7231, 0.7302, 0.7222, 0.728, 0.5471, 0.2107, 0.2019, 0.03319, 0.2019, 0.03319, 0.1765, 0.2107, 0.1765, 0.2465, 0.2019, 0.2107, 0.2019, 0.2107, 0.1765, 0.2465, 0.1765, 0.1571, 0.5445, 0.1638, 0.7233, 0.1228, 0.7233, 0.1238, 0.5476, 0.4614, 0.2019, 0.2837, 0.2019, 0.2837, 0.1765, 0.4614, 0.1765, 0.4915, 0.2019, 0.4614, 0.2019, 0.4614, 0.1765, 0.4915, 0.1765, 0.4915, 0.3426, 0.6654, 0.3426, 0.6654, 0.3681, 0.4915, 0.3681, 0.9305, 0.6974, 0.9305, 0.6595, 0.9558, 0.6595, 0.9558, 0.6974, 0.9122, 0.2019, 0.736, 0.2019, 0.736, 0.1765, 0.9122, 0.1765, 0.0253, 0.9345, 0.0253, 0.9716, 0.0, 0.9716, 1.573e-08, 0.9345, 0.8331, 0.8996, 0.803, 0.8996, 0.803, 0.7231, 0.8331, 0.7231, 0.7613, 0.8996, 0.728, 0.8996, 0.728, 0.7231, 0.7613, 0.7231, 0.6048, 0.8975, 0.5671, 0.8975, 0.5671, 0.721, 0.6048, 0.721, 0.4041, 0.8982, 0.3669, 0.8982, 0.3669, 0.7217, 0.4041, 0.7217, 0.407, 0.7217, 0.4439, 0.7217, 0.4439, 0.8982, 0.407, 0.8982, 0.736, 0.1765, 0.7029, 0.1765, 0.7029, 2.966e-08, 0.736, 0.0, 0.6654, 0.3681, 0.7029, 0.3681, 0.7029, 0.5445, 0.6654, 0.5445, 0.5671, 0.5445, 0.6072, 0.5445, 0.6072, 0.721, 0.5671, 0.721, 0.03319, 0.1765, 0.0, 0.1765, 1.573e-08, 0.0, 0.03319, 2.57e-08, 0.2866, 0.5445, 0.3269, 0.5445, 0.3269, 0.721, 0.2866, 0.721, 0.2837, 0.1765, 0.2465, 0.1765, 0.2465, 4.152e-08, 0.2837, 0.0, 0.5181, 0.8982, 0.4827, 0.8982, 0.4827, 0.7217, 0.5181, 0.7217, 0.3644, 0.8982, 0.3269, 0.8982, 0.3269, 0.7217, 0.3644, 0.7217, 0.4827, 0.8982, 0.447, 0.8982, 0.447, 0.7217, 0.4827, 0.7217, 0.2456, 0.5445, 0.2866, 0.5445, 0.2866, 0.721, 0.2456, 0.721, 0.5514, 0.8982, 0.5181, 0.8982, 0.5181, 0.7217, 0.5514, 0.7217, 0.9122, 0.1757, 0.9122, 2.373e-08, 0.9366, 0.0, 0.9366, 0.1757, 0.03991, 0.5476, 0.04094, 0.7233, 0.0, 0.7233, 0.006648, 0.5445, 0.9366, 0.3509, 0.9366, 0.525, 0.9122, 0.525, 0.9122, 0.3509, 0.4898, 0.72, 0.487, 0.5459, 0.5271, 0.5445, 0.5271, 0.7217, 0.9496, 0.7231, 0.9496, 0.8964, 0.9252, 0.8964, 0.9252, 0.7231, 0.6948, 0.7193, 0.6878, 0.5462, 0.728, 0.5445, 0.728, 0.7196, 0.9366, 0.1757, 0.9366, 0.3509, 0.9122, 0.3509, 0.9122, 0.1757, 0.2456, 0.897, 0.2477, 0.7219, 0.2831, 0.721, 0.2831, 0.8996, 0.8603, 0.7231, 0.8603, 0.8983, 0.8331, 0.8983, 0.8331, 0.7231, 0.7655, 0.7206, 0.7677, 0.5454, 0.803, 0.5445, 0.803, 0.7231, 0.803, 0.7231, 0.803, 0.8988, 0.7759, 0.8988, 0.7759, 0.7231, 0.2037, 0.5476, 0.2047, 0.7233, 0.1638, 0.7233, 0.1704, 0.5445, 0.8875, 0.7231, 0.8875, 0.8972, 0.8603, 0.8972, 0.8603, 0.7231, 0.5299, 0.72, 0.5271, 0.5459, 0.5671, 0.5445, 0.5671, 0.7217, 0.0, 0.8966, 0.0, 0.7233, 0.02718, 0.7233, 0.02718, 0.8966, 0.6142, 0.7193, 0.6072, 0.5462, 0.6475, 0.5445, 0.6475, 0.7196, 0.9034, 0.5445, 0.9034, 0.7178, 0.878, 0.7178, 0.878, 0.5445, 0.6545, 0.8944, 0.6475, 0.7213, 0.6878, 0.7196, 0.6878, 0.8946, 0.1738, 0.8985, 0.1738, 0.7233, 0.1991, 0.7233, 0.1991, 0.8985, 0.2831, 0.897, 0.2852, 0.7219, 0.3206, 0.721, 0.3206, 0.8996, 0.1485, 0.899, 0.1485, 0.7233, 0.1738, 0.7233, 0.1738, 0.899, 0.08085, 0.5476, 0.08188, 0.7233, 0.04094, 0.7233, 0.04759, 0.5445, 0.1991, 0.8974, 0.1991, 0.7233, 0.2244, 0.7233, 0.2244, 0.8974, 0.4498, 0.72, 0.447, 0.5459, 0.487, 0.5445, 0.487, 0.7217])
me_plane_006.materials.append(mat_material_002)
me_plane_006.materials.append(mat_material)
me_plane_006.use_remesh_preserve_volume = False
me_plane_006.use_remesh_preserve_attributes = False
me_plane_006.use_mirror_vertex_groups = False
me_plane_006.update()

# ---- objects
ob_point = bpy.data.objects.new('Point', light_point)
ob_tower = bpy.data.objects.new('tower', me_plane_006)
ob_point_001 = bpy.data.objects.new('Point.001', light_point_001)
ob_point_002 = bpy.data.objects.new('Point.002', light_point_002)

# ---- transforms, parenting, visibility, modifiers, constraints
ob_point.location = (-68.42, 20.68, 23.17)
ob_point.scale = (15.36, 15.36, 15.36)
ob_point.lineart.crease_threshold = 0.0
ob_tower.location = (-0.0808, -0.1293, -0.02591)
ob_tower.rotation_euler = (8.28e-11, 0.0351, -0.5492)
ob_tower.scale = (1.208, 1.208, 1.208)
ob_tower.lineart.crease_threshold = 0.0
ob_point_001.location = (-31.9, -22.8, 5.53)
ob_point_001.scale = (15.36, 15.36, 15.36)
ob_point_001.lineart.crease_threshold = 0.0
ob_point_002.location = (22.38, -22.8, -21.29)
ob_point_002.scale = (15.36, 15.36, 15.36)
ob_point_002.lineart.crease_threshold = 0.0

# ---- collection membership
col_collection_1.objects.link(ob_point)
col_collection_1.objects.link(ob_tower)
col_collection_1.objects.link(ob_point_001)
col_collection_1.objects.link(ob_point_002)

# ---- scene / render settings (as saved in the file)
scene.frame_start = 1; scene.frame_end = 3; scene.frame_set(128)
scene.render.engine = 'BLENDER_EEVEE_NEXT'
scene.render.resolution_x = 1024
scene.render.resolution_y = 1024
scene.render.dither_intensity = 0.0
scene.render.border_min_x = 1.0
scene.render.border_min_y = 0.6136
scene.render.border_max_y = 0.7219
scene.render.use_simplify = True
scene.render.simplify_subdivision = 2
scene.render.simplify_child_particles = 0.5
scene.cycles.use_denoising = False
scene.cycles.samples = 300
scene.cycles.sampling_pattern = 'TABULATED_SOBOL'
scene.cycles.light_sampling_threshold = 0.0
scene.cycles.use_adaptive_sampling = False
scene.cycles.use_light_tree = False
scene.cycles.blur_glossy = 0.5
scene.cycles.max_bounces = 8
scene.cycles.pixel_filter_type = 'GAUSSIAN'
scene.cycles.seed = 3
scene.cycles.use_animated_seed = True
scene.cycles.sample_clamp_direct = 4.0
scene.cycles.sample_clamp_indirect = 4.0
scene.view_settings.view_transform = 'Standard'
bpy.context.view_layer.update()

# ---- added for rendering (the .blend has no active camera): camera
cam_auto = bpy.data.cameras.new('AutoCamera')
cam_auto.lens = 50.0
cam_auto.sensor_width = 36.0
cam_auto.clip_end = 1000.0
ob_auto_camera = bpy.data.objects.new('AutoCamera', cam_auto)
scene.collection.objects.link(ob_auto_camera)
ob_auto_camera.location = (26.4621, -31.6216, 29.1497)
ob_auto_camera.rotation_euler = (1.09748, -7.21219e-08, 0.694738)
scene.camera = ob_auto_camera
bpy.context.view_layer.update()
